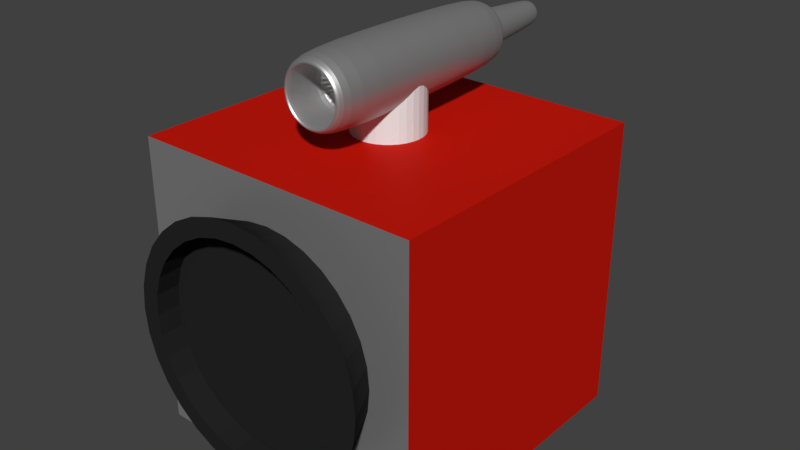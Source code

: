 # Source: Boxship.blend  (saved by Blender 2.79.0; exported with 4.5.12 LTS)
import bpy
from mathutils import Matrix  # noqa: F401  (used for matrix-valued properties, if any)

bpy.ops.wm.read_factory_settings(use_empty=True)
scene = bpy.context.scene
scene.name = 'Scene'

# ---- collections
col_collection_1 = bpy.data.collections.new('Collection 1'); scene.collection.children.link(col_collection_1)

# ---- materials (node trees are filled in below, after node groups)
mat_engine = bpy.data.materials.new('Engine')
mat_engine.alpha_threshold = 0.0
mat_engine.roughness = 0.5
mat_base = bpy.data.materials.new('Base')
mat_base.alpha_threshold = 0.0
mat_base.roughness = 0.5
mat_base.line_color = (0.0, 0.0, 0.0, 1.0)
mat_top = bpy.data.materials.new('Top')
mat_top.alpha_threshold = 0.0
mat_top.roughness = 0.5
mat_top.line_color = (0.0, 0.0, 0.0, 1.0)
mat_inner = bpy.data.materials.new('Inner')
mat_inner.alpha_threshold = 0.0
mat_inner.roughness = 0.5
mat_inner.line_color = (0.0, 0.0, 0.0, 1.0)

# ---- material node trees
mat_engine.use_nodes = True; mat_engine.node_tree.nodes.clear()
_N = mat_engine.node_tree.nodes; _L = mat_engine.node_tree.links
n0 = _N.new('ShaderNodeOutputMaterial'); n0.name = 'Material Output'; n0.location = (331, 424)
n1 = _N.new('ShaderNodeBsdfDiffuse'); n1.name = 'Diffuse BSDF'; n1.location = (42, 511)
n1.inputs[0].default_value = (0.01841, 0.01841, 0.01841, 1.0)
_L.new(n1.outputs[0], n0.inputs[0])
n0.is_active_output = True
mat_base.use_nodes = True; mat_base.node_tree.nodes.clear()
_N = mat_base.node_tree.nodes; _L = mat_base.node_tree.links
n0 = _N.new('ShaderNodeBsdfDiffuse'); n0.name = 'Diffuse BSDF'; n0.location = (28, 545)
n0.inputs[0].default_value = (0.2714, 0.2714, 0.2714, 1.0)
n1 = _N.new('ShaderNodeBsdfAnisotropic'); n1.name = 'Glossy BSDF'; n1.location = (33, 359)
n1.distribution = 'GGX'
n1.inputs[1].default_value = 0.4472
n2 = _N.new('ShaderNodeOutputMaterial'); n2.name = 'Material Output'; n2.location = (478, 460)
n3 = _N.new('ShaderNodeMixShader'); n3.name = 'Mix Shader'; n3.location = (258, 483)
_L.new(n0.outputs[0], n3.inputs[1])
_L.new(n3.outputs[0], n2.inputs[0])
_L.new(n1.outputs[0], n3.inputs[2])
n2.is_active_output = True
mat_top.use_nodes = True; mat_top.node_tree.nodes.clear()
_N = mat_top.node_tree.nodes; _L = mat_top.node_tree.links
n0 = _N.new('ShaderNodeBsdfAnisotropic'); n0.name = 'Glossy BSDF'; n0.location = (33, 359)
n0.distribution = 'GGX'
n0.inputs[1].default_value = 0.4472
n1 = _N.new('ShaderNodeOutputMaterial'); n1.name = 'Material Output'; n1.location = (478, 460)
n2 = _N.new('ShaderNodeMixShader'); n2.name = 'Mix Shader'; n2.location = (258, 483)
n2.inputs[0].default_value = 0.02
n3 = _N.new('ShaderNodeBsdfDiffuse'); n3.name = 'Diffuse BSDF'; n3.location = (28, 545)
n3.inputs[0].default_value = (0.5663, 0.007504, 0.001952, 1.0)
_L.new(n3.outputs[0], n2.inputs[1])
_L.new(n2.outputs[0], n1.inputs[0])
_L.new(n0.outputs[0], n2.inputs[2])
n1.is_active_output = True
mat_inner.use_nodes = True; mat_inner.node_tree.nodes.clear()
_N = mat_inner.node_tree.nodes; _L = mat_inner.node_tree.links
n0 = _N.new('ShaderNodeOutputMaterial'); n0.name = 'Material Output'; n0.location = (478, 460)
n1 = _N.new('ShaderNodeBsdfDiffuse'); n1.name = 'Diffuse BSDF'; n1.location = (140, 545)
n1.inputs[0].default_value = (0.0, 0.6996, 0.8501, 1.0)
_L.new(n1.outputs[0], n0.inputs[0])
n0.is_active_output = True

# ---- world
world_world = bpy.data.worlds.new('World'); scene.world = world_world
world_world.color = (0.05088, 0.05088, 0.05088)
world_world.use_sun_shadow = False
world_world.sun_shadow_jitter_overblur = 0.0
world_world.cycles.sampling_method = 'MANUAL'

# ---- meshes
me_circle = bpy.data.meshes.new('Circle')
me_circle.from_pydata([(-4.853e-08, 1.285, -1.04), (-0.2507, 1.26, -1.04), (-0.4918, 1.187, -1.04), (-0.714, 1.069, -1.04), (-0.9087, 0.9087, -1.04), (-1.069, 0.714, -1.04), (-1.187, 0.4918, -1.04), (-1.26, 0.2507, -1.04), (-1.285, 1.577e-08, -1.04), (-1.26, -0.2507, -1.04), (-1.187, -0.4918, -1.04), (-1.069, -0.714, -1.04), (-0.9087, -0.9087, -1.04), (-0.714, -1.069, -1.04), (-0.4918, -1.187, -1.04), (-0.2507, -1.26, -1.04), (3.702e-07, -1.285, -1.04), (0.2507, -1.26, -1.04), (0.4918, -1.187, -1.04), (0.714, -1.069, -1.04), (0.9087, -0.9087, -1.04), (1.069, -0.714, -1.04), (1.187, -0.4918, -1.04), (1.26, -0.2507, -1.04), (1.285, 1.16e-06, -1.04), (1.26, 0.2507, -1.04), (1.187, 0.4918, -1.04), (1.069, 0.714, -1.04), (0.9087, 0.9087, -1.04), (0.714, 1.069, -1.04), (0.4918, 1.187, -1.04), (0.2507, 1.26, -1.04), (-1.243e-07, 1.0, -1.646), (-0.1951, 0.9808, -1.646), (-0.3827, 0.9239, -1.646), (-0.5556, 0.8315, -1.646), (-0.7071, 0.7071, -1.646), (-0.8315, 0.5556, -1.646), (-0.9239, 0.3827, -1.646), (-0.9808, 0.1951, -1.646), (-1.0, 7.55e-08, -1.646), (-0.9808, -0.1951, -1.646), (-0.9239, -0.3827, -1.646), (-0.8315, -0.5556, -1.646), (-0.7071, -0.7071, -1.646), (-0.5556, -0.8315, -1.646), (-0.3827, -0.9239, -1.646), (-0.1951, -0.9808, -1.646), (2.016e-07, -1.0, -1.646), (0.1951, -0.9808, -1.646), (0.3827, -0.9239, -1.646), (0.5556, -0.8315, -1.646), (0.7071, -0.7071, -1.646), (0.8315, -0.5556, -1.646), (0.9239, -0.3827, -1.646), (0.9808, -0.1951, -1.646), (1.0, 9.656e-07, -1.646), (0.9808, 0.1951, -1.646), (0.9239, 0.3827, -1.646), (0.8315, 0.5556, -1.646), (0.7071, 0.7071, -1.646), (0.5556, 0.8315, -1.646), (0.3827, 0.9239, -1.646), (0.1951, 0.9808, -1.646), (-7.628e-08, 1.099, -1.04), (-0.2144, 1.078, -1.04), (-0.4206, 1.015, -1.04), (-0.6106, 0.9138, -1.04), (-0.7771, 0.7771, -1.04), (-0.9138, 0.6106, -1.04), (-1.015, 0.4206, -1.04), (-1.078, 0.2144, -1.04), (-1.099, 5.503e-08, -1.04), (-1.078, -0.2144, -1.04), (-1.015, -0.4206, -1.04), (-0.9138, -0.6106, -1.04), (-0.7771, -0.7771, -1.04), (-0.6106, -0.9138, -1.04), (-0.4206, -1.015, -1.04), (-0.2144, -1.078, -1.04), (2.818e-07, -1.099, -1.04), (0.2144, -1.078, -1.04), (0.4206, -1.015, -1.04), (0.6106, -0.9138, -1.04), (0.7771, -0.7771, -1.04), (0.9138, -0.6106, -1.04), (1.015, -0.4206, -1.04), (1.078, -0.2144, -1.04), (1.099, 1.033e-06, -1.04), (1.078, 0.2144, -1.04), (1.015, 0.4206, -1.04), (0.9138, 0.6106, -1.04), (0.7771, 0.7771, -1.04), (0.6106, 0.9138, -1.04), (0.4206, 1.015, -1.04), (0.2144, 1.078, -1.04), (-7.021e-08, 1.099, -1.286), (-0.2144, 1.078, -1.286), (-0.4206, 1.015, -1.286), (-0.6106, 0.9138, -1.286), (-0.7771, 0.7771, -1.286), (-0.9138, 0.6106, -1.286), (-1.015, 0.4206, -1.286), (-1.078, 0.2144, -1.286), (-1.099, 5.503e-08, -1.286), (-1.078, -0.2144, -1.286), (-1.015, -0.4206, -1.286), (-0.9138, -0.6106, -1.286), (-0.7771, -0.7771, -1.286), (-0.6106, -0.9138, -1.286), (-0.4206, -1.015, -1.286), (-0.2144, -1.078, -1.286), (2.879e-07, -1.099, -1.286), (0.2144, -1.078, -1.286), (0.4206, -1.015, -1.286), (0.6106, -0.9138, -1.286), (0.7771, -0.7771, -1.286), (0.9138, -0.6106, -1.286), (1.015, -0.4206, -1.286), (1.078, -0.2144, -1.286), (1.099, 1.033e-06, -1.286), (1.078, 0.2144, -1.286), (1.015, 0.4206, -1.286), (0.9138, 0.6106, -1.286), (0.7771, 0.7771, -1.286), (0.6106, 0.9138, -1.286), (0.4206, 1.015, -1.286), (0.2144, 1.078, -1.286)], [], [(18, 82, 81, 17), (33, 32, 63, 62, 61, 60, 59, 58, 57, 56, 55, 54, 53, 52, 51, 50, 49, 48, 47, 46, 45, 44, 43, 42, 41, 40, 39, 38, 37, 36, 35, 34), (17, 49, 50, 18), (4, 36, 37, 5), (31, 63, 32, 0), (18, 50, 51, 19), (5, 37, 38, 6), (19, 51, 52, 20), (6, 38, 39, 7), (20, 52, 53, 21), (7, 39, 40, 8), (21, 53, 54, 22), (8, 40, 41, 9), (22, 54, 55, 23), (9, 41, 42, 10), (23, 55, 56, 24), (10, 42, 43, 11), (24, 56, 57, 25), (11, 43, 44, 12), (25, 57, 58, 26), (12, 44, 45, 13), (26, 58, 59, 27), (13, 45, 46, 14), (0, 32, 33, 1), (27, 59, 60, 28), (14, 46, 47, 15), (1, 33, 34, 2), (28, 60, 61, 29), (15, 47, 48, 16), (2, 34, 35, 3), (29, 61, 62, 30), (16, 48, 49, 17), (3, 35, 36, 4), (30, 62, 63, 31), (80, 112, 111, 79), (5, 69, 68, 4), (0, 64, 95, 31), (19, 83, 82, 18), (6, 70, 69, 5), (20, 84, 83, 19), (7, 71, 70, 6), (21, 85, 84, 20), (8, 72, 71, 7), (22, 86, 85, 21), (9, 73, 72, 8), (23, 87, 86, 22), (10, 74, 73, 9), (24, 88, 87, 23), (11, 75, 74, 10), (25, 89, 88, 24), (12, 76, 75, 11), (26, 90, 89, 25), (13, 77, 76, 12), (27, 91, 90, 26), (14, 78, 77, 13), (1, 65, 64, 0), (28, 92, 91, 27), (15, 79, 78, 14), (2, 66, 65, 1), (29, 93, 92, 28), (16, 80, 79, 15), (3, 67, 66, 2), (30, 94, 93, 29), (17, 81, 80, 16), (4, 68, 67, 3), (31, 95, 94, 30), (97, 98, 99, 100, 101, 102, 103, 104, 105, 106, 107, 108, 109, 110, 111, 112, 113, 114, 115, 116, 117, 118, 119, 120, 121, 122, 123, 124, 125, 126, 127, 96), (67, 99, 98, 66), (94, 126, 125, 93), (81, 113, 112, 80), (68, 100, 99, 67), (95, 127, 126, 94), (82, 114, 113, 81), (69, 101, 100, 68), (64, 96, 127, 95), (83, 115, 114, 82), (70, 102, 101, 69), (84, 116, 115, 83), (71, 103, 102, 70), (85, 117, 116, 84), (72, 104, 103, 71), (86, 118, 117, 85), (73, 105, 104, 72), (87, 119, 118, 86), (74, 106, 105, 73), (88, 120, 119, 87), (75, 107, 106, 74), (89, 121, 120, 88), (76, 108, 107, 75), (90, 122, 121, 89), (77, 109, 108, 76), (91, 123, 122, 90), (78, 110, 109, 77), (65, 97, 96, 64), (92, 124, 123, 91), (79, 111, 110, 78), (66, 98, 97, 65), (93, 125, 124, 92)])
_uv = me_circle.uv_layers.new(name='Engine')
_uv.uv.foreach_set('vector', [0.6874, 0.177, 0.6917, 0.2014, 0.7222, 0.1953, 0.7172, 0.171, 0.394, 0.5214, 0.4201, 0.5266, 0.4468, 0.5266, 0.473, 0.5214, 0.4976, 0.5112, 0.5198, 0.4964, 0.5387, 0.4775, 0.5535, 0.4554, 0.5637, 0.4307, 0.5689, 0.4045, 0.5689, 0.3779, 0.5637, 0.3517, 0.5535, 0.327, 0.5387, 0.3049, 0.5198, 0.286, 0.4976, 0.2712, 0.473, 0.2609, 0.4468, 0.2557, 0.4201, 0.2557, 0.394, 0.2609, 0.3693, 0.2712, 0.3471, 0.286, 0.3283, 0.3049, 0.3134, 0.327, 0.3032, 0.3517, 0.298, 0.3779, 0.298, 0.4045, 0.3032, 0.4307, 0.3135, 0.4554, 0.3283, 0.4775, 0.3471, 0.4964, 0.3693, 0.5112, 0.7172, 0.171, 0.6986, 0.08587, 0.6713, 0.09127, 0.6874, 0.177, 0.1442, 0.1317, 0.1747, 0.04819, 0.1484, 0.03787, 0.1148, 0.1206, 0.2927, 0.1734, 0.3101, 0.08692, 0.2826, 0.08083, 0.2627, 0.1668, 0.6874, 0.177, 0.6713, 0.09127, 0.6439, 0.09585, 0.6575, 0.182, 0.1148, 0.1206, 0.1484, 0.03787, 0.1224, 0.02655, 0.08518, 0.1085, 0.6575, 0.182, 0.6439, 0.09585, 0.6163, 0.09963, 0.6274, 0.1862, 0.08518, 0.1085, 0.1224, 0.02655, 0.09677, 0.01402, 0.05476, 0.0953, 0.6274, 0.1862, 0.6163, 0.09963, 0.5886, 0.1026, 0.5971, 0.1896, 0.05476, 0.0953, 0.09677, 0.01402, 0.07249, 0.0001076, 0.02157, 0.08096, 0.5971, 0.1896, 0.5886, 0.1026, 0.5608, 0.1047, 0.5667, 0.192, 0.9812, 0.08268, 0.9341, 0.0001074, 0.909, 0.0135, 0.9495, 0.09502, 0.5667, 0.192, 0.5608, 0.1047, 0.533, 0.106, 0.5363, 0.1935, 0.9495, 0.09502, 0.909, 0.0135, 0.8835, 0.02562, 0.9202, 0.1068, 0.5363, 0.1935, 0.533, 0.106, 0.505, 0.1065, 0.5058, 0.1942, 0.9202, 0.1068, 0.8835, 0.02562, 0.8578, 0.03672, 0.8914, 0.1181, 0.5058, 0.1942, 0.505, 0.1065, 0.4771, 0.1062, 0.4752, 0.1939, 0.8914, 0.1181, 0.8578, 0.03672, 0.8319, 0.04694, 0.8628, 0.1288, 0.4752, 0.1939, 0.4771, 0.1062, 0.4491, 0.1051, 0.4447, 0.1927, 0.8628, 0.1288, 0.8319, 0.04694, 0.8057, 0.05633, 0.8341, 0.1388, 0.4447, 0.1927, 0.4491, 0.1051, 0.4212, 0.1031, 0.4142, 0.1907, 0.8341, 0.1388, 0.8057, 0.05633, 0.7792, 0.06491, 0.8052, 0.1481, 0.2627, 0.1668, 0.2826, 0.08083, 0.2553, 0.07391, 0.2328, 0.1594, 0.4142, 0.1907, 0.4212, 0.1031, 0.3933, 0.1003, 0.3837, 0.1877, 0.8052, 0.1481, 0.7792, 0.06491, 0.7526, 0.07269, 0.7761, 0.1566, 0.2328, 0.1594, 0.2553, 0.07391, 0.2282, 0.06618, 0.2031, 0.151, 0.3837, 0.1877, 0.3933, 0.1003, 0.3654, 0.09665, 0.3533, 0.1838, 0.7761, 0.1566, 0.7526, 0.07269, 0.7257, 0.07968, 0.7468, 0.1642, 0.2031, 0.151, 0.2282, 0.06618, 0.2014, 0.05761, 0.1736, 0.1418, 0.3533, 0.1838, 0.3654, 0.09665, 0.3377, 0.09219, 0.3229, 0.179, 0.7468, 0.1642, 0.7257, 0.07968, 0.6986, 0.08587, 0.7172, 0.171, 0.1736, 0.1418, 0.2014, 0.05761, 0.1747, 0.04819, 0.1442, 0.1317, 0.3229, 0.179, 0.3377, 0.09219, 0.3101, 0.08692, 0.2927, 0.1734, 0.7525, 0.1883, 0.7608, 0.2235, 0.7918, 0.2153, 0.7825, 0.1805, 0.1148, 0.1206, 0.1054, 0.1446, 0.1354, 0.1556, 0.1442, 0.1317, 0.2627, 0.1668, 0.2568, 0.1913, 0.2875, 0.198, 0.2927, 0.1734, 0.6575, 0.182, 0.6611, 0.2066, 0.6917, 0.2014, 0.6874, 0.177, 0.08518, 0.1085, 0.07518, 0.1328, 0.1054, 0.1446, 0.1148, 0.1206, 0.6274, 0.1862, 0.6302, 0.211, 0.6611, 0.2066, 0.6575, 0.182, 0.05476, 0.0953, 0.04455, 0.1207, 0.07518, 0.1328, 0.08518, 0.1085, 0.5971, 0.1896, 0.5992, 0.2144, 0.6302, 0.211, 0.6274, 0.1862, 0.02157, 0.08096, 0.01333, 0.1091, 0.04455, 0.1207, 0.05476, 0.0953, 0.5667, 0.192, 0.5682, 0.2169, 0.5992, 0.2144, 0.5971, 0.1896, 0.9495, 0.09502, 0.9583, 0.1185, 0.9874, 0.108, 0.9812, 0.08268, 0.5363, 0.1935, 0.537, 0.2185, 0.5682, 0.2169, 0.5667, 0.192, 0.9202, 0.1068, 0.9291, 0.1301, 0.9583, 0.1185, 0.9495, 0.09502, 0.5058, 0.1942, 0.5057, 0.2191, 0.537, 0.2185, 0.5363, 0.1935, 0.8914, 0.1181, 0.9001, 0.1414, 0.9291, 0.1301, 0.9202, 0.1068, 0.4752, 0.1939, 0.4744, 0.2189, 0.5057, 0.2191, 0.5058, 0.1942, 0.8628, 0.1288, 0.8711, 0.1522, 0.9001, 0.1414, 0.8914, 0.1181, 0.4447, 0.1927, 0.4432, 0.2177, 0.4744, 0.2189, 0.4752, 0.1939, 0.8341, 0.1388, 0.8418, 0.1624, 0.8711, 0.1522, 0.8628, 0.1288, 0.4142, 0.1907, 0.4119, 0.2156, 0.4432, 0.2177, 0.4447, 0.1927, 0.8052, 0.1481, 0.8123, 0.1718, 0.8418, 0.1624, 0.8341, 0.1388, 0.2328, 0.1594, 0.2262, 0.1837, 0.2568, 0.1913, 0.2627, 0.1668, 0.3837, 0.1877, 0.3807, 0.2126, 0.4119, 0.2156, 0.4142, 0.1907, 0.7761, 0.1566, 0.7825, 0.1805, 0.8123, 0.1718, 0.8052, 0.1481, 0.2031, 0.151, 0.1958, 0.1752, 0.2262, 0.1837, 0.2328, 0.1594, 0.3533, 0.1838, 0.3495, 0.2086, 0.3807, 0.2126, 0.3837, 0.1877, 0.7468, 0.1642, 0.7525, 0.1883, 0.7825, 0.1805, 0.7761, 0.1566, 0.1736, 0.1418, 0.1655, 0.1658, 0.1958, 0.1752, 0.2031, 0.151, 0.3229, 0.179, 0.3185, 0.2038, 0.3495, 0.2086, 0.3533, 0.1838, 0.7172, 0.171, 0.7222, 0.1953, 0.7525, 0.1883, 0.7468, 0.1642, 0.1442, 0.1317, 0.1354, 0.1556, 0.1655, 0.1658, 0.1736, 0.1418, 0.2927, 0.1734, 0.2875, 0.198, 0.3185, 0.2038, 0.3229, 0.179, 0.2978, 0.4193, 0.2978, 0.3899, 0.2921, 0.3612, 0.2809, 0.3341, 0.2646, 0.3097, 0.2439, 0.289, 0.2195, 0.2727, 0.1924, 0.2615, 0.1636, 0.2557, 0.1343, 0.2557, 0.1055, 0.2615, 0.07845, 0.2727, 0.05407, 0.289, 0.03334, 0.3097, 0.01705, 0.3341, 0.005828, 0.3612, 0.0001074, 0.3899, 0.0001075, 0.4193, 0.005828, 0.448, 0.01705, 0.4751, 0.03334, 0.4995, 0.05407, 0.5202, 0.07845, 0.5365, 0.1055, 0.5477, 0.1343, 0.5535, 0.1636, 0.5535, 0.1924, 0.5477, 0.2195, 0.5365, 0.2439, 0.5202, 0.2646, 0.4995, 0.2809, 0.4751, 0.2921, 0.448, 0.1655, 0.1658, 0.1539, 0.2008, 0.1851, 0.2104, 0.1958, 0.1752, 0.3185, 0.2038, 0.312, 0.2398, 0.3441, 0.2448, 0.3495, 0.2086, 0.7222, 0.1953, 0.7296, 0.2307, 0.7608, 0.2235, 0.7525, 0.1883, 0.1354, 0.1556, 0.123, 0.1904, 0.1539, 0.2008, 0.1655, 0.1658, 0.2875, 0.198, 0.28, 0.2338, 0.312, 0.2398, 0.3185, 0.2038, 0.6917, 0.2014, 0.6981, 0.2371, 0.7296, 0.2307, 0.7222, 0.1953, 0.1054, 0.1446, 0.09213, 0.1793, 0.123, 0.1904, 0.1354, 0.1556, 0.2568, 0.1913, 0.2482, 0.2269, 0.28, 0.2338, 0.2875, 0.198, 0.6611, 0.2066, 0.6663, 0.2425, 0.6981, 0.2371, 0.6917, 0.2014, 0.07518, 0.1328, 0.06143, 0.1677, 0.09213, 0.1793, 0.1054, 0.1446, 0.6302, 0.211, 0.6345, 0.247, 0.6663, 0.2425, 0.6611, 0.2066, 0.04455, 0.1207, 0.03075, 0.1559, 0.06143, 0.1677, 0.07518, 0.1328, 0.5992, 0.2144, 0.6024, 0.2505, 0.6345, 0.247, 0.6302, 0.211, 0.01333, 0.1091, 0.0001074, 0.1442, 0.03075, 0.1559, 0.04455, 0.1207, 0.5682, 0.2169, 0.5703, 0.2531, 0.6024, 0.2505, 0.5992, 0.2144, 0.9583, 0.1185, 0.9707, 0.1523, 0.9999, 0.1413, 0.9874, 0.108, 0.537, 0.2185, 0.538, 0.2548, 0.5703, 0.2531, 0.5682, 0.2169, 0.9291, 0.1301, 0.9418, 0.1635, 0.9707, 0.1523, 0.9583, 0.1185, 0.5057, 0.2191, 0.5057, 0.2555, 0.538, 0.2548, 0.537, 0.2185, 0.9001, 0.1414, 0.9125, 0.1749, 0.9418, 0.1635, 0.9291, 0.1301, 0.4744, 0.2189, 0.4733, 0.2553, 0.5057, 0.2555, 0.5057, 0.2191, 0.8711, 0.1522, 0.8829, 0.186, 0.9125, 0.1749, 0.9001, 0.1414, 0.4432, 0.2177, 0.441, 0.2541, 0.4733, 0.2553, 0.4744, 0.2189, 0.8418, 0.1624, 0.8529, 0.1965, 0.8829, 0.186, 0.8711, 0.1522, 0.4119, 0.2156, 0.4086, 0.252, 0.441, 0.2541, 0.4432, 0.2177, 0.8123, 0.1718, 0.8226, 0.2063, 0.8529, 0.1965, 0.8418, 0.1624, 0.2262, 0.1837, 0.2166, 0.2191, 0.2482, 0.2269, 0.2568, 0.1913, 0.3807, 0.2126, 0.3763, 0.2488, 0.4086, 0.252, 0.4119, 0.2156, 0.7825, 0.1805, 0.7918, 0.2153, 0.8226, 0.2063, 0.8123, 0.1718, 0.1958, 0.1752, 0.1851, 0.2104, 0.2166, 0.2191, 0.2262, 0.1837, 0.3495, 0.2086, 0.3441, 0.2448, 0.3763, 0.2488, 0.3807, 0.2126])
me_circle.materials.append(mat_engine)
me_circle.use_remesh_preserve_volume = False
me_circle.use_remesh_preserve_attributes = False
me_circle.use_mirror_vertex_groups = False
me_circle.update()
me_cylinder_001 = bpy.data.meshes.new('Cylinder.001')
me_cylinder_001.from_pydata([(-8.504e-08, 1.0, -2.126), (1.863e-07, 0.88, 3.323), (0.1951, 0.9808, -2.126), (0.1717, 0.8631, 3.323), (0.3827, 0.9239, -2.126), (0.3368, 0.8131, 3.323), (0.5556, 0.8315, -2.126), (0.4889, 0.7317, 3.323), (0.7071, 0.7071, -2.126), (0.6223, 0.6223, 3.323), (0.8315, 0.5556, -2.126), (0.7317, 0.4889, 3.323), (0.9239, 0.3827, -2.126), (0.8131, 0.3368, 3.323), (0.9808, 0.1951, -2.126), (0.8631, 0.1717, 3.323), (1.0, 7.55e-08, -2.126), (0.88, 1.006e-07, 3.323), (0.9808, -0.1951, -2.126), (0.8631, -0.1717, 3.323), (0.9239, -0.3827, -2.126), (0.8131, -0.3368, 3.323), (0.8315, -0.5556, -2.126), (0.7317, -0.4889, 3.323), (0.7071, -0.7071, -2.126), (0.6223, -0.6223, 3.323), (0.5556, -0.8315, -2.126), (0.4889, -0.7317, 3.323), (0.3827, -0.9239, -2.126), (0.3368, -0.8131, 3.323), (0.1951, -0.9808, -2.126), (0.1717, -0.8631, 3.323), (-4.109e-07, -1.0, -2.126), (-1.005e-07, -0.88, 3.323), (-0.1951, -0.9808, -2.126), (-0.1717, -0.8631, 3.323), (-0.3827, -0.9239, -2.126), (-0.3368, -0.8131, 3.323), (-0.5556, -0.8315, -2.126), (-0.4889, -0.7317, 3.323), (-0.7071, -0.7071, -2.126), (-0.6223, -0.6223, 3.323), (-0.8315, -0.5556, -2.126), (-0.7317, -0.4889, 3.323), (-0.9239, -0.3827, -2.126), (-0.8131, -0.3368, 3.323), (-0.9808, -0.1951, -2.126), (-0.8631, -0.1717, 3.323), (-1.0, 9.656e-07, -2.126), (-0.88, 8.84e-07, 3.323), (-0.9808, 0.1951, -2.126), (-0.8631, 0.1717, 3.323), (-0.9239, 0.3827, -2.126), (-0.8131, 0.3368, 3.323), (-0.8315, 0.5556, -2.126), (-0.7317, 0.4889, 3.323), (-0.7071, 0.7071, -2.126), (-0.6223, 0.6223, 3.323), (-0.5556, 0.8315, -2.126), (-0.4889, 0.7317, 3.323), (-0.3827, 0.9239, -2.126), (-0.3368, 0.8131, 3.323), (-0.1951, 0.9808, -2.126), (-0.1717, 0.8631, 3.323), (-9.707e-08, 0.7811, -2.569), (0.1524, 0.7661, -2.569), (0.2989, 0.7217, -2.569), (0.434, 0.6495, -2.569), (0.5523, 0.5523, -2.569), (0.6495, 0.434, -2.569), (0.7217, 0.2989, -2.569), (0.7661, 0.1524, -2.569), (0.7811, 1.213e-07, -2.569), (0.7661, -0.1524, -2.569), (0.7217, -0.2989, -2.569), (0.6495, -0.434, -2.569), (0.5523, -0.5523, -2.569), (0.434, -0.6495, -2.569), (0.2989, -0.7217, -2.569), (0.1524, -0.7661, -2.569), (-3.516e-07, -0.7811, -2.569), (-0.1524, -0.7661, -2.569), (-0.2989, -0.7217, -2.569), (-0.434, -0.6495, -2.569), (-0.5523, -0.5523, -2.569), (-0.6495, -0.434, -2.569), (-0.7217, -0.2989, -2.569), (-0.7661, -0.1524, -2.569), (-0.7811, 8.166e-07, -2.569), (-0.7661, 0.1524, -2.569), (-0.7217, 0.2989, -2.569), (-0.6495, 0.434, -2.569), (-0.5523, 0.5524, -2.569), (-0.434, 0.6495, -2.569), (-0.2989, 0.7217, -2.569), (-0.1524, 0.7661, -2.569), (-9.32e-08, 0.6617, -2.569), (0.1291, 0.649, -2.569), (0.2532, 0.6114, -2.569), (0.3676, 0.5502, -2.569), (0.4679, 0.4679, -2.569), (0.5502, 0.3676, -2.569), (0.6114, 0.2532, -2.569), (0.649, 0.1291, -2.569), (0.6617, 1.472e-07, -2.569), (0.649, -0.1291, -2.569), (0.6114, -0.2532, -2.569), (0.5502, -0.3676, -2.569), (0.4679, -0.4679, -2.569), (0.3676, -0.5502, -2.569), (0.2532, -0.6114, -2.569), (0.1291, -0.649, -2.569), (-3.088e-07, -0.6617, -2.569), (-0.1291, -0.649, -2.569), (-0.2532, -0.6114, -2.569), (-0.3676, -0.5502, -2.569), (-0.4679, -0.4679, -2.569), (-0.5502, -0.3676, -2.569), (-0.6114, -0.2532, -2.569), (-0.649, -0.1291, -2.569), (-0.6617, 7.362e-07, -2.569), (-0.649, 0.1291, -2.569), (-0.6114, 0.2532, -2.569), (-0.5502, 0.3676, -2.569), (-0.4679, 0.4679, -2.569), (-0.3676, 0.5502, -2.569), (-0.2532, 0.6114, -2.569), (-0.1291, 0.649, -2.569), (-3.567e-08, 0.6617, -1.807), (0.1291, 0.649, -1.807), (0.2532, 0.6114, -1.807), (0.3676, 0.5502, -1.807), (0.4679, 0.4679, -1.807), (0.5502, 0.3676, -1.807), (0.6114, 0.2532, -1.807), (0.649, 0.1291, -1.807), (0.6617, 1.472e-07, -1.807), (0.649, -0.1291, -1.807), (0.6114, -0.2532, -1.807), (0.5502, -0.3676, -1.807), (0.4679, -0.4679, -1.807), (0.3676, -0.5502, -1.807), (0.2532, -0.6114, -1.807), (0.1291, -0.649, -1.807), (-2.513e-07, -0.6617, -1.807), (-0.1291, -0.649, -1.807), (-0.2532, -0.6114, -1.807), (-0.3676, -0.5502, -1.807), (-0.4679, -0.4679, -1.807), (-0.5502, -0.3676, -1.807), (-0.6114, -0.2532, -1.807), (-0.649, -0.1291, -1.807), (-0.6617, 7.362e-07, -1.807), (-0.649, 0.1291, -1.807), (-0.6114, 0.2532, -1.807), (-0.5502, 0.3676, -1.807), (-0.4679, 0.4679, -1.807), (-0.3676, 0.5502, -1.807), (-0.2532, 0.6114, -1.807), (-0.1291, 0.649, -1.807), (5.172e-09, 0.5092, -1.37), (0.09935, 0.4995, -1.37), (0.1949, 0.4705, -1.37), (0.2829, 0.4234, -1.37), (0.3601, 0.3601, -1.37), (0.4234, 0.2829, -1.37), (0.4705, 0.1949, -1.37), (0.4995, 0.09935, -1.37), (0.5092, 1.815e-07, -1.37), (0.4995, -0.09935, -1.37), (0.4705, -0.1949, -1.37), (0.4234, -0.2829, -1.37), (0.3601, -0.3601, -1.37), (0.2829, -0.4234, -1.37), (0.1949, -0.4705, -1.37), (0.09935, -0.4995, -1.37), (-1.608e-07, -0.5092, -1.37), (-0.09935, -0.4995, -1.37), (-0.1949, -0.4705, -1.37), (-0.2829, -0.4234, -1.37), (-0.3601, -0.3601, -1.37), (-0.4234, -0.2829, -1.37), (-0.4705, -0.1949, -1.37), (-0.4995, -0.09935, -1.37), (-0.5092, 6.348e-07, -1.37), (-0.4995, 0.09935, -1.37), (-0.4705, 0.1949, -1.37), (-0.4234, 0.2829, -1.37), (-0.3601, 0.3601, -1.37), (-0.2829, 0.4234, -1.37), (-0.1949, 0.4705, -1.37), (-0.09935, 0.4995, -1.37), (2.122e-07, 0.6652, 3.444), (0.1298, 0.6524, 3.444), (0.2546, 0.6146, 3.444), (0.3696, 0.5531, 3.444), (0.4704, 0.4704, 3.444), (0.5531, 0.3696, 3.444), (0.6146, 0.2546, 3.444), (0.6524, 0.1298, 3.444), (0.6652, 1.459e-07, 3.444), (0.6524, -0.1298, 3.444), (0.6146, -0.2546, 3.444), (0.5531, -0.3696, 3.444), (0.4704, -0.4704, 3.444), (0.3696, -0.5531, 3.444), (0.2546, -0.6146, 3.444), (0.1298, -0.6524, 3.444), (-4.589e-09, -0.6652, 3.444), (-0.1298, -0.6524, 3.444), (-0.2546, -0.6146, 3.444), (-0.3696, -0.5531, 3.444), (-0.4704, -0.4704, 3.444), (-0.5531, -0.3696, 3.444), (-0.6146, -0.2546, 3.444), (-0.6524, -0.1298, 3.444), (-0.6652, 7.38e-07, 3.444), (-0.6524, 0.1298, 3.444), (-0.6146, 0.2546, 3.444), (-0.5531, 0.3696, 3.444), (-0.4704, 0.4704, 3.444), (-0.3696, 0.5531, 3.444), (-0.2546, 0.6146, 3.444), (-0.1298, 0.6524, 3.444), (2.082e-07, 0.4991, 3.254), (0.09738, 0.4895, 3.254), (0.191, 0.4611, 3.254), (0.2773, 0.415, 3.254), (0.3529, 0.3529, 3.254), (0.415, 0.2773, 3.254), (0.4611, 0.191, 3.254), (0.4895, 0.09738, 3.254), (0.4991, 1.811e-07, 3.254), (0.4895, -0.09738, 3.254), (0.4611, -0.191, 3.254), (0.415, -0.2773, 3.254), (0.3529, -0.3529, 3.254), (0.2773, -0.415, 3.254), (0.191, -0.4611, 3.254), (0.09738, -0.4895, 3.254), (4.553e-08, -0.4991, 3.254), (-0.09738, -0.4895, 3.254), (-0.191, -0.4611, 3.254), (-0.2773, -0.415, 3.254), (-0.3529, -0.3529, 3.254), (-0.415, -0.2773, 3.254), (-0.4611, -0.191, 3.254), (-0.4895, -0.09738, 3.254), (-0.4991, 6.253e-07, 3.254), (-0.4895, 0.09738, 3.254), (-0.4611, 0.191, 3.254), (-0.415, 0.2773, 3.254), (-0.3529, 0.3529, 3.254), (-0.2773, 0.415, 3.254), (-0.191, 0.4611, 3.254), (-0.09738, 0.4895, 3.254), (2.082e-07, 0.4991, 3.254), (0.09738, 0.4895, 3.254), (0.191, 0.4611, 3.254), (0.2773, 0.415, 3.254), (0.3529, 0.3529, 3.254), (0.415, 0.2773, 3.254), (0.4611, 0.191, 3.254), (0.4895, 0.09738, 3.254), (0.4991, 1.811e-07, 3.254), (0.4895, -0.09738, 3.254), (0.4611, -0.191, 3.254), (0.415, -0.2773, 3.254), (0.3529, -0.3529, 3.254), (0.2773, -0.415, 3.254), (0.191, -0.4611, 3.254), (0.09738, -0.4895, 3.254), (4.553e-08, -0.4991, 3.254), (-0.09738, -0.4895, 3.254), (-0.191, -0.4611, 3.254), (-0.2773, -0.415, 3.254), (-0.3529, -0.3529, 3.254), (-0.415, -0.2773, 3.254), (-0.4611, -0.191, 3.254), (-0.4895, -0.09738, 3.254), (-0.4991, 6.253e-07, 3.254), (-0.4895, 0.09738, 3.254), (-0.4611, 0.191, 3.254), (-0.415, 0.2773, 3.254), (-0.3529, 0.3529, 3.254), (-0.2773, 0.415, 3.254), (-0.191, 0.4611, 3.254), (-0.09738, 0.4895, 3.254), (2.402e-06, 0.3339, 5.535), (0.06514, 0.3275, 5.535), (0.1278, 0.3085, 5.535), (0.1855, 0.2776, 5.535), (0.2361, 0.2361, 5.535), (0.2776, 0.1855, 5.535), (0.3085, 0.1278, 5.535), (0.3275, 0.06514, 5.535), (0.3339, 2.207e-07, 5.535), (0.3275, -0.06514, 5.535), (0.3085, -0.1278, 5.535), (0.2776, -0.1855, 5.535), (0.2361, -0.2361, 5.535), (0.1855, -0.2776, 5.535), (0.1278, -0.3085, 5.535), (0.06514, -0.3275, 5.535), (2.293e-06, -0.3339, 5.535), (-0.06514, -0.3275, 5.535), (-0.1278, -0.3085, 5.535), (-0.1855, -0.2776, 5.535), (-0.2361, -0.2361, 5.535), (-0.2776, -0.1855, 5.535), (-0.3085, -0.1278, 5.535), (-0.3275, -0.06514, 5.535), (-0.3339, 5.179e-07, 5.535), (-0.3275, 0.06514, 5.535), (-0.3085, 0.1278, 5.535), (-0.2776, 0.1855, 5.535), (-0.2361, 0.2361, 5.535), (-0.1855, 0.2776, 5.535), (-0.1278, 0.3085, 5.535), (-0.06514, 0.3275, 5.535), (2.413e-06, 0.2476, 5.535), (0.04831, 0.2429, 5.535), (0.09476, 0.2288, 5.535), (0.1376, 0.2059, 5.535), (0.1751, 0.1751, 5.535), (0.2059, 0.1376, 5.535), (0.2288, 0.09476, 5.535), (0.2429, 0.04831, 5.535), (0.2476, 2.424e-07, 5.535), (0.2429, -0.04831, 5.535), (0.2288, -0.09476, 5.535), (0.2059, -0.1376, 5.535), (0.1751, -0.1751, 5.535), (0.1376, -0.2059, 5.535), (0.09476, -0.2288, 5.535), (0.04831, -0.2429, 5.535), (2.332e-06, -0.2476, 5.535), (-0.04831, -0.2429, 5.535), (-0.09476, -0.2288, 5.535), (-0.1376, -0.2059, 5.535), (-0.1751, -0.1751, 5.535), (-0.2059, -0.1376, 5.535), (-0.2288, -0.09476, 5.535), (-0.2429, -0.04831, 5.535), (-0.2476, 4.628e-07, 5.535), (-0.2429, 0.04831, 5.535), (-0.2288, 0.09476, 5.535), (-0.2059, 0.1376, 5.535), (-0.1751, 0.1751, 5.535), (-0.1376, 0.2059, 5.535), (-0.09476, 0.2288, 5.535), (-0.04831, 0.2429, 5.535), (2.351e-06, 0.2476, 4.707), (0.04831, 0.2429, 4.707), (0.09476, 0.2288, 4.707), (0.1376, 0.2059, 4.707), (0.1751, 0.1751, 4.707), (0.2059, 0.1376, 4.707), (0.2288, 0.09476, 4.707), (0.2429, 0.04831, 4.707), (0.2476, 2.424e-07, 4.707), (0.2429, -0.04831, 4.707), (0.2288, -0.09476, 4.707), (0.2059, -0.1376, 4.707), (0.1751, -0.1751, 4.707), (0.1376, -0.2059, 4.707), (0.09476, -0.2288, 4.707), (0.04831, -0.2429, 4.707), (2.27e-06, -0.2476, 4.707), (-0.04831, -0.2429, 4.707), (-0.09476, -0.2288, 4.707), (-0.1376, -0.2059, 4.707), (-0.1751, -0.1751, 4.707), (-0.2059, -0.1376, 4.707), (-0.2288, -0.09476, 4.707), (-0.2429, -0.04831, 4.707), (-0.2476, 4.628e-07, 4.707), (-0.2429, 0.04831, 4.707), (-0.2288, 0.09476, 4.707), (-0.2059, 0.1376, 4.707), (-0.1751, 0.1751, 4.707), (-0.1376, 0.2059, 4.707), (-0.09476, 0.2288, 4.707), (-0.04831, 0.2429, 4.707)], [], [(0, 1, 3, 2), (2, 3, 5, 4), (4, 5, 7, 6), (6, 7, 9, 8), (8, 9, 11, 10), (10, 11, 13, 12), (12, 13, 15, 14), (14, 15, 17, 16), (16, 17, 19, 18), (18, 19, 21, 20), (20, 21, 23, 22), (22, 23, 25, 24), (24, 25, 27, 26), (26, 27, 29, 28), (28, 29, 31, 30), (30, 31, 33, 32), (32, 33, 35, 34), (34, 35, 37, 36), (36, 37, 39, 38), (38, 39, 41, 40), (40, 41, 43, 42), (42, 43, 45, 44), (44, 45, 47, 46), (46, 47, 49, 48), (48, 49, 51, 50), (50, 51, 53, 52), (52, 53, 55, 54), (54, 55, 57, 56), (56, 57, 59, 58), (58, 59, 61, 60), (19, 17, 200, 201), (60, 61, 63, 62), (62, 63, 1, 0), (8, 10, 69, 68), (74, 75, 107, 106), (26, 28, 78, 77), (44, 46, 87, 86), (0, 2, 65, 64), (62, 0, 64, 95), (18, 20, 74, 73), (36, 38, 83, 82), (54, 56, 92, 91), (10, 12, 70, 69), (28, 30, 79, 78), (46, 48, 88, 87), (2, 4, 66, 65), (20, 22, 75, 74), (38, 40, 84, 83), (56, 58, 93, 92), (12, 14, 71, 70), (30, 32, 80, 79), (48, 50, 89, 88), (4, 6, 67, 66), (22, 24, 76, 75), (40, 42, 85, 84), (58, 60, 94, 93), (14, 16, 72, 71), (32, 34, 81, 80), (50, 52, 90, 89), (6, 8, 68, 67), (24, 26, 77, 76), (42, 44, 86, 85), (60, 62, 95, 94), (16, 18, 73, 72), (34, 36, 82, 81), (52, 54, 91, 90), (109, 110, 142, 141), (88, 89, 121, 120), (75, 76, 108, 107), (89, 90, 122, 121), (76, 77, 109, 108), (90, 91, 123, 122), (77, 78, 110, 109), (64, 65, 97, 96), (91, 92, 124, 123), (78, 79, 111, 110), (65, 66, 98, 97), (92, 93, 125, 124), (79, 80, 112, 111), (66, 67, 99, 98), (93, 94, 126, 125), (80, 81, 113, 112), (67, 68, 100, 99), (94, 95, 127, 126), (81, 82, 114, 113), (68, 69, 101, 100), (95, 64, 96, 127), (82, 83, 115, 114), (69, 70, 102, 101), (83, 84, 116, 115), (70, 71, 103, 102), (84, 85, 117, 116), (71, 72, 104, 103), (85, 86, 118, 117), (72, 73, 105, 104), (86, 87, 119, 118), (73, 74, 106, 105), (87, 88, 120, 119), (144, 145, 177, 176), (96, 97, 129, 128), (123, 124, 156, 155), (110, 111, 143, 142), (97, 98, 130, 129), (124, 125, 157, 156), (111, 112, 144, 143), (98, 99, 131, 130), (125, 126, 158, 157), (112, 113, 145, 144), (99, 100, 132, 131), (126, 127, 159, 158), (113, 114, 146, 145), (100, 101, 133, 132), (127, 96, 128, 159), (114, 115, 147, 146), (101, 102, 134, 133), (115, 116, 148, 147), (102, 103, 135, 134), (116, 117, 149, 148), (103, 104, 136, 135), (117, 118, 150, 149), (104, 105, 137, 136), (118, 119, 151, 150), (105, 106, 138, 137), (119, 120, 152, 151), (106, 107, 139, 138), (120, 121, 153, 152), (107, 108, 140, 139), (121, 122, 154, 153), (108, 109, 141, 140), (122, 123, 155, 154), (160, 161, 162, 163, 164, 165, 166, 167, 168, 169, 170, 171, 172, 173, 174, 175, 176, 177, 178, 179, 180, 181, 182, 183, 184, 185, 186, 187, 188, 189, 190, 191), (131, 132, 164, 163), (158, 159, 191, 190), (145, 146, 178, 177), (132, 133, 165, 164), (159, 128, 160, 191), (146, 147, 179, 178), (133, 134, 166, 165), (147, 148, 180, 179), (134, 135, 167, 166), (148, 149, 181, 180), (135, 136, 168, 167), (149, 150, 182, 181), (136, 137, 169, 168), (150, 151, 183, 182), (137, 138, 170, 169), (151, 152, 184, 183), (138, 139, 171, 170), (152, 153, 185, 184), (139, 140, 172, 171), (153, 154, 186, 185), (140, 141, 173, 172), (154, 155, 187, 186), (141, 142, 174, 173), (128, 129, 161, 160), (155, 156, 188, 187), (142, 143, 175, 174), (129, 130, 162, 161), (156, 157, 189, 188), (143, 144, 176, 175), (130, 131, 163, 162), (157, 158, 190, 189), (215, 214, 246, 247), (37, 35, 209, 210), (55, 53, 218, 219), (11, 9, 196, 197), (29, 27, 205, 206), (47, 45, 214, 215), (3, 1, 192, 193), (1, 63, 223, 192), (21, 19, 201, 202), (39, 37, 210, 211), (57, 55, 219, 220), (13, 11, 197, 198), (31, 29, 206, 207), (49, 47, 215, 216), (5, 3, 193, 194), (23, 21, 202, 203), (41, 39, 211, 212), (59, 57, 220, 221), (15, 13, 198, 199), (33, 31, 207, 208), (51, 49, 216, 217), (7, 5, 194, 195), (25, 23, 203, 204), (43, 41, 212, 213), (61, 59, 221, 222), (17, 15, 199, 200), (35, 33, 208, 209), (53, 51, 217, 218), (9, 7, 195, 196), (27, 25, 204, 205), (45, 43, 213, 214), (63, 61, 222, 223), (250, 249, 281, 282), (202, 201, 233, 234), (216, 215, 247, 248), (203, 202, 234, 235), (217, 216, 248, 249), (204, 203, 235, 236), (218, 217, 249, 250), (205, 204, 236, 237), (219, 218, 250, 251), (206, 205, 237, 238), (193, 192, 224, 225), (220, 219, 251, 252), (207, 206, 238, 239), (194, 193, 225, 226), (221, 220, 252, 253), (208, 207, 239, 240), (195, 194, 226, 227), (222, 221, 253, 254), (209, 208, 240, 241), (196, 195, 227, 228), (223, 222, 254, 255), (210, 209, 241, 242), (197, 196, 228, 229), (192, 223, 255, 224), (211, 210, 242, 243), (198, 197, 229, 230), (212, 211, 243, 244), (199, 198, 230, 231), (213, 212, 244, 245), (200, 199, 231, 232), (214, 213, 245, 246), (201, 200, 232, 233), (285, 284, 316, 317), (237, 236, 268, 269), (251, 250, 282, 283), (238, 237, 269, 270), (225, 224, 256, 257), (252, 251, 283, 284), (239, 238, 270, 271), (226, 225, 257, 258), (253, 252, 284, 285), (240, 239, 271, 272), (227, 226, 258, 259), (254, 253, 285, 286), (241, 240, 272, 273), (228, 227, 259, 260), (255, 254, 286, 287), (242, 241, 273, 274), (229, 228, 260, 261), (224, 255, 287, 256), (243, 242, 274, 275), (230, 229, 261, 262), (244, 243, 275, 276), (231, 230, 262, 263), (245, 244, 276, 277), (232, 231, 263, 264), (246, 245, 277, 278), (233, 232, 264, 265), (247, 246, 278, 279), (234, 233, 265, 266), (248, 247, 279, 280), (235, 234, 266, 267), (249, 248, 280, 281), (236, 235, 267, 268), (288, 319, 351, 320), (272, 271, 303, 304), (259, 258, 290, 291), (286, 285, 317, 318), (273, 272, 304, 305), (260, 259, 291, 292), (287, 286, 318, 319), (274, 273, 305, 306), (261, 260, 292, 293), (256, 287, 319, 288), (275, 274, 306, 307), (262, 261, 293, 294), (276, 275, 307, 308), (263, 262, 294, 295), (277, 276, 308, 309), (264, 263, 295, 296), (278, 277, 309, 310), (265, 264, 296, 297), (279, 278, 310, 311), (266, 265, 297, 298), (280, 279, 311, 312), (267, 266, 298, 299), (281, 280, 312, 313), (268, 267, 299, 300), (282, 281, 313, 314), (269, 268, 300, 301), (283, 282, 314, 315), (270, 269, 301, 302), (257, 256, 288, 289), (284, 283, 315, 316), (271, 270, 302, 303), (258, 257, 289, 290), (342, 341, 373, 374), (307, 306, 338, 339), (294, 293, 325, 326), (308, 307, 339, 340), (295, 294, 326, 327), (309, 308, 340, 341), (296, 295, 327, 328), (310, 309, 341, 342), (297, 296, 328, 329), (311, 310, 342, 343), (298, 297, 329, 330), (312, 311, 343, 344), (299, 298, 330, 331), (313, 312, 344, 345), (300, 299, 331, 332), (314, 313, 345, 346), (301, 300, 332, 333), (315, 314, 346, 347), (302, 301, 333, 334), (289, 288, 320, 321), (316, 315, 347, 348), (303, 302, 334, 335), (290, 289, 321, 322), (317, 316, 348, 349), (304, 303, 335, 336), (291, 290, 322, 323), (318, 317, 349, 350), (305, 304, 336, 337), (292, 291, 323, 324), (319, 318, 350, 351), (306, 305, 337, 338), (293, 292, 324, 325), (353, 352, 383, 382, 381, 380, 379, 378, 377, 376, 375, 374, 373, 372, 371, 370, 369, 368, 367, 366, 365, 364, 363, 362, 361, 360, 359, 358, 357, 356, 355, 354), (329, 328, 360, 361), (343, 342, 374, 375), (330, 329, 361, 362), (344, 343, 375, 376), (331, 330, 362, 363), (345, 344, 376, 377), (332, 331, 363, 364), (346, 345, 377, 378), (333, 332, 364, 365), (347, 346, 378, 379), (334, 333, 365, 366), (321, 320, 352, 353), (348, 347, 379, 380), (335, 334, 366, 367), (322, 321, 353, 354), (349, 348, 380, 381), (336, 335, 367, 368), (323, 322, 354, 355), (350, 349, 381, 382), (337, 336, 368, 369), (324, 323, 355, 356), (351, 350, 382, 383), (338, 337, 369, 370), (325, 324, 356, 357), (320, 351, 383, 352), (339, 338, 370, 371), (326, 325, 357, 358), (340, 339, 371, 372), (327, 326, 358, 359), (341, 340, 372, 373), (328, 327, 359, 360)])
_uv = me_cylinder_001.uv_layers.new(name='UVMap')
_uv.uv.foreach_set('vector', [0.4875, 0.2854, 0.4584, 0.841, 0.4409, 0.8397, 0.4673, 0.2859, 0.4673, 0.2859, 0.4409, 0.8397, 0.4234, 0.8385, 0.4472, 0.2863, 0.4472, 0.2863, 0.4234, 0.8385, 0.4059, 0.8376, 0.4274, 0.2866, 0.4274, 0.2866, 0.4059, 0.8376, 0.3884, 0.8368, 0.4076, 0.2867, 0.4076, 0.2867, 0.3884, 0.8368, 0.3708, 0.8361, 0.388, 0.2868, 0.388, 0.2868, 0.3708, 0.8361, 0.3532, 0.8356, 0.3685, 0.2867, 0.3685, 0.2867, 0.3532, 0.8356, 0.3356, 0.8351, 0.349, 0.2865, 0.349, 0.2865, 0.3356, 0.8351, 0.318, 0.8347, 0.3295, 0.2862, 0.3295, 0.2862, 0.318, 0.8347, 0.3004, 0.8345, 0.3101, 0.2858, 0.3101, 0.2858, 0.3004, 0.8345, 0.2827, 0.8343, 0.2907, 0.2853, 0.2907, 0.2853, 0.2827, 0.8343, 0.265, 0.8343, 0.2712, 0.2847, 0.2712, 0.2847, 0.265, 0.8343, 0.2474, 0.8344, 0.2517, 0.2839, 0.2517, 0.2839, 0.2474, 0.8344, 0.2297, 0.8346, 0.2321, 0.2831, 0.2321, 0.2831, 0.2297, 0.8346, 0.212, 0.8349, 0.2125, 0.282, 0.2125, 0.282, 0.212, 0.8349, 0.1943, 0.8355, 0.1926, 0.2809, 0.1926, 0.2809, 0.1943, 0.8355, 0.1766, 0.8362, 0.1727, 0.2796, 0.1727, 0.2796, 0.1766, 0.8362, 0.1588, 0.8372, 0.1525, 0.2781, 0.1525, 0.2781, 0.1588, 0.8372, 0.1409, 0.8386, 0.1321, 0.2765, 0.1321, 0.2765, 0.1409, 0.8386, 0.1228, 0.8402, 0.1113, 0.2746, 0.1113, 0.2746, 0.1228, 0.8402, 0.1045, 0.8423, 0.09026, 0.2725, 0.09026, 0.2725, 0.1045, 0.8423, 0.08592, 0.8449, 0.06873, 0.2702, 0.06873, 0.2702, 0.08592, 0.8449, 0.06688, 0.8481, 0.04664, 0.2674, 0.04664, 0.2674, 0.06688, 0.8481, 0.04721, 0.852, 0.02385, 0.2643, 0.02385, 0.2643, 0.04721, 0.852, 0.02677, 0.8565, 0.000131, 0.2608, 0.6623, 0.2766, 0.6034, 0.868, 0.5836, 0.8619, 0.6388, 0.2781, 0.6388, 0.2781, 0.5836, 0.8619, 0.5648, 0.8569, 0.6156, 0.2796, 0.6156, 0.2796, 0.5648, 0.8569, 0.5465, 0.8529, 0.5931, 0.2809, 0.5931, 0.2809, 0.5465, 0.8529, 0.5286, 0.8496, 0.5712, 0.2821, 0.5712, 0.2821, 0.5286, 0.8496, 0.5109, 0.8468, 0.5498, 0.2832, 0.5498, 0.2832, 0.5109, 0.8468, 0.4933, 0.8445, 0.5287, 0.2841, 0.3004, 0.8345, 0.318, 0.8347, 0.3173, 0.8642, 0.2998, 0.864, 0.5287, 0.2841, 0.4933, 0.8445, 0.4759, 0.8426, 0.5079, 0.2848, 0.5079, 0.2848, 0.4759, 0.8426, 0.4584, 0.841, 0.4875, 0.2854, 0.4076, 0.2867, 0.388, 0.2868, 0.3876, 0.2314, 0.4068, 0.2311, 0.2925, 0.2304, 0.2735, 0.2297, 0.2744, 0.2136, 0.2932, 0.2143, 0.2321, 0.2831, 0.2125, 0.282, 0.2162, 0.2265, 0.2353, 0.2277, 0.04664, 0.2674, 0.02385, 0.2643, 0.0385, 0.2022, 0.05869, 0.2068, 0.4875, 0.2854, 0.4673, 0.2859, 0.4649, 0.2291, 0.4846, 0.2281, 0.5079, 0.2848, 0.4875, 0.2854, 0.4846, 0.2281, 0.5044, 0.2268, 0.3101, 0.2858, 0.2907, 0.2853, 0.2925, 0.2304, 0.3115, 0.2309, 0.1321, 0.2765, 0.1113, 0.2746, 0.1188, 0.2167, 0.1385, 0.2192, 0.5931, 0.2809, 0.5712, 0.2821, 0.565, 0.2213, 0.5856, 0.2188, 0.388, 0.2868, 0.3685, 0.2867, 0.3685, 0.2316, 0.3876, 0.2314, 0.2125, 0.282, 0.1926, 0.2809, 0.1969, 0.225, 0.2162, 0.2265, 0.02385, 0.2643, 0.000131, 0.2608, 0.01833, 0.1963, 0.0385, 0.2022, 0.4673, 0.2859, 0.4472, 0.2863, 0.4454, 0.23, 0.4649, 0.2291, 0.2907, 0.2853, 0.2712, 0.2847, 0.2735, 0.2297, 0.2925, 0.2304, 0.1113, 0.2746, 0.09026, 0.2725, 0.09887, 0.2139, 0.1188, 0.2167, 0.5712, 0.2821, 0.5498, 0.2832, 0.5445, 0.2235, 0.565, 0.2213, 0.3685, 0.2867, 0.349, 0.2865, 0.3495, 0.2315, 0.3685, 0.2316, 0.1926, 0.2809, 0.1727, 0.2796, 0.1776, 0.2233, 0.1969, 0.225, 0.6623, 0.2766, 0.6388, 0.2781, 0.6279, 0.2122, 0.6499, 0.2072, 0.4472, 0.2863, 0.4274, 0.2866, 0.4261, 0.2307, 0.4454, 0.23, 0.2712, 0.2847, 0.2517, 0.2839, 0.2544, 0.2288, 0.2735, 0.2297, 0.09026, 0.2725, 0.06873, 0.2702, 0.07883, 0.2106, 0.09887, 0.2139, 0.5498, 0.2832, 0.5287, 0.2841, 0.5244, 0.2253, 0.5445, 0.2235, 0.349, 0.2865, 0.3295, 0.2862, 0.3305, 0.2313, 0.3495, 0.2315, 0.1727, 0.2796, 0.1525, 0.2781, 0.1581, 0.2214, 0.1776, 0.2233, 0.6388, 0.2781, 0.6156, 0.2796, 0.6065, 0.2158, 0.6279, 0.2122, 0.4274, 0.2866, 0.4076, 0.2867, 0.4068, 0.2311, 0.4261, 0.2307, 0.2517, 0.2839, 0.2321, 0.2831, 0.2353, 0.2277, 0.2544, 0.2288, 0.06873, 0.2702, 0.04664, 0.2674, 0.05869, 0.2068, 0.07883, 0.2106, 0.5287, 0.2841, 0.5079, 0.2848, 0.5044, 0.2268, 0.5244, 0.2253, 0.3295, 0.2862, 0.3101, 0.2858, 0.3115, 0.2309, 0.3305, 0.2313, 0.1525, 0.2781, 0.1321, 0.2765, 0.1385, 0.2192, 0.1581, 0.2214, 0.6156, 0.2796, 0.5931, 0.2809, 0.5856, 0.2188, 0.6065, 0.2158, 0.2366, 0.2116, 0.2176, 0.2103, 0.2278, 0.103, 0.2452, 0.1045, 0.6499, 0.2072, 0.6279, 0.2122, 0.6242, 0.1941, 0.6441, 0.1894, 0.2735, 0.2297, 0.2544, 0.2288, 0.2555, 0.2127, 0.2744, 0.2136, 0.6279, 0.2122, 0.6065, 0.2158, 0.6037, 0.198, 0.6242, 0.1941, 0.2544, 0.2288, 0.2353, 0.2277, 0.2366, 0.2116, 0.2555, 0.2127, 0.6065, 0.2158, 0.5856, 0.2188, 0.5833, 0.2012, 0.6037, 0.198, 0.2353, 0.2277, 0.2162, 0.2265, 0.2176, 0.2103, 0.2366, 0.2116, 0.4846, 0.2281, 0.4649, 0.2291, 0.4643, 0.2126, 0.4837, 0.2114, 0.5856, 0.2188, 0.565, 0.2213, 0.5631, 0.2039, 0.5833, 0.2012, 0.2162, 0.2265, 0.1969, 0.225, 0.1985, 0.2087, 0.2176, 0.2103, 0.4649, 0.2291, 0.4454, 0.23, 0.4449, 0.2135, 0.4643, 0.2126, 0.565, 0.2213, 0.5445, 0.2235, 0.543, 0.2063, 0.5631, 0.2039, 0.1969, 0.225, 0.1776, 0.2233, 0.1794, 0.2069, 0.1985, 0.2087, 0.4454, 0.23, 0.4261, 0.2307, 0.4257, 0.2143, 0.4449, 0.2135, 0.5445, 0.2235, 0.5244, 0.2253, 0.5231, 0.2082, 0.543, 0.2063, 0.1776, 0.2233, 0.1581, 0.2214, 0.1601, 0.2049, 0.1794, 0.2069, 0.4261, 0.2307, 0.4068, 0.2311, 0.4066, 0.2148, 0.4257, 0.2143, 0.5244, 0.2253, 0.5044, 0.2268, 0.5033, 0.2099, 0.5231, 0.2082, 0.1581, 0.2214, 0.1385, 0.2192, 0.1408, 0.2026, 0.1601, 0.2049, 0.4068, 0.2311, 0.3876, 0.2314, 0.3876, 0.2152, 0.4066, 0.2148, 0.5044, 0.2268, 0.4846, 0.2281, 0.4837, 0.2114, 0.5033, 0.2099, 0.1385, 0.2192, 0.1188, 0.2167, 0.1213, 0.2, 0.1408, 0.2026, 0.3876, 0.2314, 0.3685, 0.2316, 0.3687, 0.2154, 0.3876, 0.2152, 0.1188, 0.2167, 0.09887, 0.2139, 0.1017, 0.1971, 0.1213, 0.2, 0.3685, 0.2316, 0.3495, 0.2315, 0.3498, 0.2154, 0.3687, 0.2154, 0.09887, 0.2139, 0.07883, 0.2106, 0.0821, 0.1938, 0.1017, 0.1971, 0.3495, 0.2315, 0.3305, 0.2313, 0.3309, 0.2152, 0.3498, 0.2154, 0.07883, 0.2106, 0.05869, 0.2068, 0.06248, 0.19, 0.0821, 0.1938, 0.3305, 0.2313, 0.3115, 0.2309, 0.3121, 0.2149, 0.3309, 0.2152, 0.05869, 0.2068, 0.0385, 0.2022, 0.04308, 0.1857, 0.06248, 0.19, 0.3115, 0.2309, 0.2925, 0.2304, 0.2932, 0.2143, 0.3121, 0.2149, 0.0385, 0.2022, 0.01833, 0.1963, 0.02439, 0.1806, 0.04308, 0.1857, 0.1931, 0.09895, 0.1758, 0.09643, 0.187, 0.02903, 0.2028, 0.03122, 0.4837, 0.2114, 0.4643, 0.2126, 0.455, 0.1028, 0.4728, 0.1009, 0.5833, 0.2012, 0.5631, 0.2039, 0.5448, 0.08969, 0.5632, 0.08577, 0.2176, 0.2103, 0.1985, 0.2087, 0.2105, 0.1011, 0.2278, 0.103, 0.4643, 0.2126, 0.4449, 0.2135, 0.4373, 0.1044, 0.455, 0.1028, 0.5631, 0.2039, 0.543, 0.2063, 0.5266, 0.09312, 0.5448, 0.08969, 0.1985, 0.2087, 0.1794, 0.2069, 0.1931, 0.09895, 0.2105, 0.1011, 0.4449, 0.2135, 0.4257, 0.2143, 0.4197, 0.1057, 0.4373, 0.1044, 0.543, 0.2063, 0.5231, 0.2082, 0.5085, 0.09611, 0.5266, 0.09312, 0.1794, 0.2069, 0.1601, 0.2049, 0.1758, 0.09643, 0.1931, 0.09895, 0.4257, 0.2143, 0.4066, 0.2148, 0.4021, 0.1067, 0.4197, 0.1057, 0.5231, 0.2082, 0.5033, 0.2099, 0.4906, 0.09869, 0.5085, 0.09611, 0.1601, 0.2049, 0.1408, 0.2026, 0.1584, 0.09353, 0.1758, 0.09643, 0.4066, 0.2148, 0.3876, 0.2152, 0.3846, 0.1074, 0.4021, 0.1067, 0.5033, 0.2099, 0.4837, 0.2114, 0.4728, 0.1009, 0.4906, 0.09869, 0.1408, 0.2026, 0.1213, 0.2, 0.1409, 0.09021, 0.1584, 0.09353, 0.3876, 0.2152, 0.3687, 0.2154, 0.3671, 0.1079, 0.3846, 0.1074, 0.1213, 0.2, 0.1017, 0.1971, 0.1234, 0.08644, 0.1409, 0.09021, 0.3687, 0.2154, 0.3498, 0.2154, 0.3496, 0.1081, 0.3671, 0.1079, 0.1017, 0.1971, 0.0821, 0.1938, 0.1058, 0.08215, 0.1234, 0.08644, 0.3498, 0.2154, 0.3309, 0.2152, 0.3321, 0.1082, 0.3496, 0.1081, 0.0821, 0.1938, 0.06248, 0.19, 0.08791, 0.0773, 0.1058, 0.08215, 0.3309, 0.2152, 0.3121, 0.2149, 0.3147, 0.1079, 0.3321, 0.1082, 0.06248, 0.19, 0.04308, 0.1857, 0.06978, 0.07183, 0.08791, 0.0773, 0.3121, 0.2149, 0.2932, 0.2143, 0.2973, 0.1074, 0.3147, 0.1079, 0.04308, 0.1857, 0.02439, 0.1806, 0.05093, 0.06556, 0.06978, 0.07183, 0.2932, 0.2143, 0.2744, 0.2136, 0.2799, 0.1067, 0.2973, 0.1074, 0.6441, 0.1894, 0.6242, 0.1941, 0.601, 0.0762, 0.6206, 0.07039, 0.2744, 0.2136, 0.2555, 0.2127, 0.2625, 0.1057, 0.2799, 0.1067, 0.6242, 0.1941, 0.6037, 0.198, 0.5819, 0.0813, 0.601, 0.0762, 0.2555, 0.2127, 0.2366, 0.2116, 0.2452, 0.1045, 0.2625, 0.1057, 0.6037, 0.198, 0.5833, 0.2012, 0.5632, 0.08577, 0.5819, 0.0813, 0.7769, 0.4254, 0.7769, 0.4367, 0.7747, 0.4478, 0.7704, 0.4582, 0.7642, 0.4675, 0.7562, 0.4755, 0.7468, 0.4818, 0.7364, 0.4861, 0.7254, 0.4883, 0.7141, 0.4883, 0.703, 0.4861, 0.6926, 0.4818, 0.6833, 0.4755, 0.6753, 0.4675, 0.669, 0.4582, 0.6647, 0.4478, 0.6625, 0.4367, 0.6625, 0.4254, 0.6647, 0.4144, 0.669, 0.404, 0.6753, 0.3946, 0.6833, 0.3866, 0.6926, 0.3804, 0.703, 0.3761, 0.7141, 0.3739, 0.7254, 0.3739, 0.7364, 0.3761, 0.7468, 0.3804, 0.7562, 0.3866, 0.7642, 0.3946, 0.7704, 0.404, 0.7747, 0.4144, 0.4197, 0.1057, 0.4021, 0.1067, 0.3983, 0.03681, 0.4148, 0.03577, 0.5085, 0.09611, 0.4906, 0.09869, 0.4801, 0.02882, 0.4963, 0.02625, 0.1758, 0.09643, 0.1584, 0.09353, 0.1713, 0.02646, 0.187, 0.02903, 0.4021, 0.1067, 0.3846, 0.1074, 0.3819, 0.0376, 0.3983, 0.03681, 0.4906, 0.09869, 0.4728, 0.1009, 0.4639, 0.03103, 0.4801, 0.02882, 0.1584, 0.09353, 0.1409, 0.09021, 0.1558, 0.02349, 0.1713, 0.02646, 0.3846, 0.1074, 0.3671, 0.1079, 0.3654, 0.03816, 0.3819, 0.0376, 0.1409, 0.09021, 0.1234, 0.08644, 0.1404, 0.02004, 0.1558, 0.02349, 0.3671, 0.1079, 0.3496, 0.1081, 0.3489, 0.0385, 0.3654, 0.03816, 0.1234, 0.08644, 0.1058, 0.08215, 0.1253, 0.01607, 0.1404, 0.02004, 0.3496, 0.1081, 0.3321, 0.1082, 0.3325, 0.03862, 0.3489, 0.0385, 0.1058, 0.08215, 0.08791, 0.0773, 0.1103, 0.0115, 0.1253, 0.01607, 0.3321, 0.1082, 0.3147, 0.1079, 0.3161, 0.03853, 0.3325, 0.03862, 0.08791, 0.0773, 0.06978, 0.07183, 0.09559, 0.006221, 0.1103, 0.0115, 0.3147, 0.1079, 0.2973, 0.1074, 0.2997, 0.03822, 0.3161, 0.03853, 0.06978, 0.07183, 0.05093, 0.06556, 0.08125, 0.0001324, 0.09559, 0.006221, 0.2973, 0.1074, 0.2799, 0.1067, 0.2833, 0.03768, 0.2997, 0.03822, 0.6206, 0.07039, 0.601, 0.0762, 0.5756, 0.006131, 0.591, 0.000131, 0.2799, 0.1067, 0.2625, 0.1057, 0.2671, 0.03692, 0.2833, 0.03768, 0.601, 0.0762, 0.5819, 0.0813, 0.56, 0.01135, 0.5756, 0.006131, 0.2625, 0.1057, 0.2452, 0.1045, 0.2509, 0.03591, 0.2671, 0.03692, 0.5819, 0.0813, 0.5632, 0.08577, 0.5443, 0.01588, 0.56, 0.01135, 0.2452, 0.1045, 0.2278, 0.103, 0.2347, 0.03463, 0.2509, 0.03591, 0.4728, 0.1009, 0.455, 0.1028, 0.4475, 0.03291, 0.4639, 0.03103, 0.5632, 0.08577, 0.5448, 0.08969, 0.5284, 0.01983, 0.5443, 0.01588, 0.2278, 0.103, 0.2105, 0.1011, 0.2187, 0.03308, 0.2347, 0.03463, 0.455, 0.1028, 0.4373, 0.1044, 0.4312, 0.03448, 0.4475, 0.03291, 0.5448, 0.08969, 0.5266, 0.09312, 0.5124, 0.02327, 0.5284, 0.01983, 0.2105, 0.1011, 0.1931, 0.09895, 0.2028, 0.03122, 0.2187, 0.03308, 0.4373, 0.1044, 0.4197, 0.1057, 0.4148, 0.03577, 0.4312, 0.03448, 0.5266, 0.09312, 0.5085, 0.09611, 0.4963, 0.02625, 0.5124, 0.02327, 0.05646, 0.884, 0.07405, 0.879, 0.08419, 0.9162, 0.06952, 0.9208, 0.1409, 0.8386, 0.1588, 0.8372, 0.1606, 0.8665, 0.1433, 0.8679, 0.5465, 0.8529, 0.5648, 0.8569, 0.5564, 0.8857, 0.5398, 0.8814, 0.3708, 0.8361, 0.3884, 0.8368, 0.387, 0.866, 0.3696, 0.8655, 0.212, 0.8349, 0.2297, 0.8346, 0.2299, 0.864, 0.2125, 0.8643, 0.04721, 0.852, 0.06688, 0.8481, 0.07405, 0.879, 0.05646, 0.884, 0.4409, 0.8397, 0.4584, 0.841, 0.4558, 0.8697, 0.4387, 0.8685, 0.4584, 0.841, 0.4759, 0.8426, 0.4728, 0.8712, 0.4558, 0.8697, 0.2827, 0.8343, 0.3004, 0.8345, 0.2998, 0.864, 0.2823, 0.8638, 0.1228, 0.8402, 0.1409, 0.8386, 0.1433, 0.8679, 0.1261, 0.8697, 0.5286, 0.8496, 0.5465, 0.8529, 0.5398, 0.8814, 0.5232, 0.878, 0.3532, 0.8356, 0.3708, 0.8361, 0.3696, 0.8655, 0.3522, 0.865, 0.1943, 0.8355, 0.212, 0.8349, 0.2125, 0.8643, 0.1952, 0.8648, 0.02677, 0.8565, 0.04721, 0.852, 0.05646, 0.884, 0.0385, 0.8905, 0.4234, 0.8385, 0.4409, 0.8397, 0.4387, 0.8685, 0.4216, 0.8675, 0.265, 0.8343, 0.2827, 0.8343, 0.2823, 0.8638, 0.2648, 0.8638, 0.1045, 0.8423, 0.1228, 0.8402, 0.1261, 0.8697, 0.1088, 0.8721, 0.5109, 0.8468, 0.5286, 0.8496, 0.5232, 0.878, 0.5064, 0.8752, 0.3356, 0.8351, 0.3532, 0.8356, 0.3522, 0.865, 0.3347, 0.8646, 0.1766, 0.8362, 0.1943, 0.8355, 0.1952, 0.8648, 0.1779, 0.8655, 0.5836, 0.8619, 0.6034, 0.868, 0.5892, 0.8979, 0.573, 0.8911, 0.4059, 0.8376, 0.4234, 0.8385, 0.4216, 0.8675, 0.4043, 0.8667, 0.2474, 0.8344, 0.265, 0.8343, 0.2648, 0.8638, 0.2473, 0.8638, 0.08592, 0.8449, 0.1045, 0.8423, 0.1088, 0.8721, 0.09149, 0.8751, 0.4933, 0.8445, 0.5109, 0.8468, 0.5064, 0.8752, 0.4896, 0.873, 0.318, 0.8347, 0.3356, 0.8351, 0.3347, 0.8646, 0.3173, 0.8642, 0.1588, 0.8372, 0.1766, 0.8362, 0.1779, 0.8655, 0.1606, 0.8665, 0.5648, 0.8569, 0.5836, 0.8619, 0.573, 0.8911, 0.5564, 0.8857, 0.3884, 0.8368, 0.4059, 0.8376, 0.4043, 0.8667, 0.387, 0.866, 0.2297, 0.8346, 0.2474, 0.8344, 0.2473, 0.8638, 0.2299, 0.864, 0.06688, 0.8481, 0.08592, 0.8449, 0.09149, 0.8751, 0.07405, 0.879, 0.4759, 0.8426, 0.4933, 0.8445, 0.4896, 0.873, 0.4728, 0.8712, 0.5452, 0.9203, 0.5592, 0.9249, 0.5591, 0.9251, 0.5452, 0.9206, 0.2823, 0.8638, 0.2998, 0.864, 0.2987, 0.9044, 0.2813, 0.9042, 0.0385, 0.8905, 0.05646, 0.884, 0.06952, 0.9208, 0.0554, 0.9262, 0.2648, 0.8638, 0.2823, 0.8638, 0.2813, 0.9042, 0.264, 0.904, 0.573, 0.8911, 0.5892, 0.8979, 0.5726, 0.9303, 0.5592, 0.9249, 0.2473, 0.8638, 0.2648, 0.8638, 0.264, 0.904, 0.2468, 0.9039, 0.5564, 0.8857, 0.573, 0.8911, 0.5592, 0.9249, 0.5452, 0.9203, 0.2299, 0.864, 0.2473, 0.8638, 0.2468, 0.9039, 0.2297, 0.9039, 0.5398, 0.8814, 0.5564, 0.8857, 0.5452, 0.9203, 0.5308, 0.9167, 0.2125, 0.8643, 0.2299, 0.864, 0.2297, 0.9039, 0.2127, 0.904, 0.4387, 0.8685, 0.4558, 0.8697, 0.4526, 0.9081, 0.436, 0.9074, 0.5232, 0.878, 0.5398, 0.8814, 0.5308, 0.9167, 0.5159, 0.914, 0.1952, 0.8648, 0.2125, 0.8643, 0.2127, 0.904, 0.1959, 0.9042, 0.4216, 0.8675, 0.4387, 0.8685, 0.436, 0.9074, 0.4192, 0.9068, 0.5064, 0.8752, 0.5232, 0.878, 0.5159, 0.914, 0.5006, 0.9118, 0.1779, 0.8655, 0.1952, 0.8648, 0.1959, 0.9042, 0.1792, 0.9046, 0.4043, 0.8667, 0.4216, 0.8675, 0.4192, 0.9068, 0.4023, 0.9063, 0.4896, 0.873, 0.5064, 0.8752, 0.5006, 0.9118, 0.4849, 0.9102, 0.1606, 0.8665, 0.1779, 0.8655, 0.1792, 0.9046, 0.1627, 0.9053, 0.387, 0.866, 0.4043, 0.8667, 0.4023, 0.9063, 0.3852, 0.9059, 0.4728, 0.8712, 0.4896, 0.873, 0.4849, 0.9102, 0.4689, 0.909, 0.1433, 0.8679, 0.1606, 0.8665, 0.1627, 0.9053, 0.1465, 0.9064, 0.3696, 0.8655, 0.387, 0.866, 0.3852, 0.9059, 0.368, 0.9056, 0.4558, 0.8697, 0.4728, 0.8712, 0.4689, 0.909, 0.4526, 0.9081, 0.1261, 0.8697, 0.1433, 0.8679, 0.1465, 0.9064, 0.1304, 0.9079, 0.3522, 0.865, 0.3696, 0.8655, 0.368, 0.9056, 0.3507, 0.9052, 0.1088, 0.8721, 0.1261, 0.8697, 0.1304, 0.9079, 0.1147, 0.9099, 0.3347, 0.8646, 0.3522, 0.865, 0.3507, 0.9052, 0.3334, 0.9049, 0.09149, 0.8751, 0.1088, 0.8721, 0.1147, 0.9099, 0.09928, 0.9127, 0.3173, 0.8642, 0.3347, 0.8646, 0.3334, 0.9049, 0.316, 0.9047, 0.07405, 0.879, 0.09149, 0.8751, 0.09928, 0.9127, 0.08419, 0.9162, 0.2998, 0.864, 0.3173, 0.8642, 0.316, 0.9047, 0.2987, 0.9044, 0.9478, 0.01046, 0.9583, 0.01234, 0.9139, 0.2503, 0.9071, 0.2494, 0.2297, 0.9039, 0.2468, 0.9039, 0.2468, 0.9042, 0.2297, 0.9042, 0.5308, 0.9167, 0.5452, 0.9203, 0.5452, 0.9206, 0.5307, 0.917, 0.2127, 0.904, 0.2297, 0.9039, 0.2297, 0.9042, 0.2127, 0.9043, 0.436, 0.9074, 0.4526, 0.9081, 0.4525, 0.9084, 0.436, 0.9077, 0.5159, 0.914, 0.5308, 0.9167, 0.5307, 0.917, 0.5158, 0.9142, 0.1959, 0.9042, 0.2127, 0.904, 0.2127, 0.9043, 0.1959, 0.9045, 0.4192, 0.9068, 0.436, 0.9074, 0.436, 0.9077, 0.4192, 0.9071, 0.5006, 0.9118, 0.5159, 0.914, 0.5158, 0.9142, 0.5005, 0.9121, 0.1792, 0.9046, 0.1959, 0.9042, 0.1959, 0.9045, 0.1792, 0.9049, 0.4023, 0.9063, 0.4192, 0.9068, 0.4192, 0.9071, 0.4023, 0.9066, 0.4849, 0.9102, 0.5006, 0.9118, 0.5005, 0.9121, 0.4849, 0.9105, 0.1627, 0.9053, 0.1792, 0.9046, 0.1792, 0.9049, 0.1627, 0.9056, 0.3852, 0.9059, 0.4023, 0.9063, 0.4023, 0.9066, 0.3852, 0.9062, 0.4689, 0.909, 0.4849, 0.9102, 0.4849, 0.9105, 0.4689, 0.9093, 0.1465, 0.9064, 0.1627, 0.9053, 0.1627, 0.9056, 0.1465, 0.9067, 0.368, 0.9056, 0.3852, 0.9059, 0.3852, 0.9062, 0.368, 0.9059, 0.4526, 0.9081, 0.4689, 0.909, 0.4689, 0.9093, 0.4525, 0.9084, 0.1304, 0.9079, 0.1465, 0.9064, 0.1465, 0.9067, 0.1305, 0.9082, 0.3507, 0.9052, 0.368, 0.9056, 0.368, 0.9059, 0.3507, 0.9055, 0.1147, 0.9099, 0.1304, 0.9079, 0.1305, 0.9082, 0.1148, 0.9102, 0.3334, 0.9049, 0.3507, 0.9052, 0.3507, 0.9055, 0.3334, 0.9052, 0.09928, 0.9127, 0.1147, 0.9099, 0.1148, 0.9102, 0.09934, 0.9129, 0.316, 0.9047, 0.3334, 0.9049, 0.3334, 0.9052, 0.316, 0.905, 0.08419, 0.9162, 0.09928, 0.9127, 0.09934, 0.9129, 0.08426, 0.9165, 0.2987, 0.9044, 0.316, 0.9047, 0.316, 0.905, 0.2987, 0.9047, 0.06952, 0.9208, 0.08419, 0.9162, 0.08426, 0.9165, 0.0696, 0.921, 0.2813, 0.9042, 0.2987, 0.9044, 0.2987, 0.9047, 0.2813, 0.9045, 0.0554, 0.9262, 0.06952, 0.9208, 0.0696, 0.921, 0.05549, 0.9264, 0.264, 0.904, 0.2813, 0.9042, 0.2813, 0.9045, 0.264, 0.9043, 0.5592, 0.9249, 0.5726, 0.9303, 0.5725, 0.9305, 0.5591, 0.9251, 0.2468, 0.9039, 0.264, 0.904, 0.264, 0.9043, 0.2468, 0.9042, 0.8864, 0.2471, 0.8933, 0.2478, 0.8921, 0.2586, 0.8853, 0.258, 0.7464, 0.004495, 0.757, 0.0034, 0.7811, 0.2464, 0.7741, 0.2469, 0.8845, 0.002484, 0.8951, 0.003422, 0.8725, 0.2461, 0.8655, 0.2456, 0.9373, 0.00874, 0.9478, 0.01046, 0.9071, 0.2494, 0.9002, 0.2485, 0.7358, 0.005748, 0.7464, 0.004495, 0.7741, 0.2469, 0.7672, 0.2475, 0.8739, 0.001702, 0.8845, 0.002484, 0.8655, 0.2456, 0.8585, 0.2453, 0.9268, 0.007175, 0.9373, 0.00874, 0.9002, 0.2485, 0.8933, 0.2478, 0.7252, 0.00716, 0.7358, 0.005748, 0.7672, 0.2475, 0.7603, 0.2482, 0.8633, 0.001076, 0.8739, 0.001702, 0.8585, 0.2453, 0.8515, 0.245, 0.9162, 0.005768, 0.9268, 0.007175, 0.8933, 0.2478, 0.8864, 0.2471, 0.7146, 0.008733, 0.7252, 0.00716, 0.7603, 0.2482, 0.7533, 0.249, 0.8527, 0.000606, 0.8633, 0.001076, 0.8515, 0.245, 0.8444, 0.2448, 0.7041, 0.01047, 0.7146, 0.008733, 0.7533, 0.249, 0.7464, 0.2499, 0.842, 0.0002918, 0.8527, 0.000606, 0.8444, 0.2448, 0.8374, 0.2447, 0.6936, 0.01236, 0.7041, 0.01047, 0.7464, 0.2499, 0.7396, 0.2509, 0.8314, 0.0001334, 0.842, 0.0002918, 0.8374, 0.2447, 0.8303, 0.2446, 0.6831, 0.01442, 0.6936, 0.01236, 0.7396, 0.2509, 0.7327, 0.2521, 0.8208, 0.000131, 0.8314, 0.0001334, 0.8303, 0.2446, 0.8233, 0.2447, 0.6726, 0.01665, 0.6831, 0.01442, 0.7327, 0.2521, 0.7257, 0.2535, 0.8101, 0.0002846, 0.8208, 0.000131, 0.8233, 0.2447, 0.8162, 0.2448, 0.6625, 0.01898, 0.6726, 0.01665, 0.7257, 0.2535, 0.7186, 0.2553, 0.7995, 0.0005943, 0.8101, 0.0002846, 0.8162, 0.2448, 0.8092, 0.2449, 0.9895, 0.01893, 0.9999, 0.02145, 0.9409, 0.256, 0.9342, 0.2541, 0.7888, 0.00106, 0.7995, 0.0005943, 0.8092, 0.2449, 0.8021, 0.2452, 0.9791, 0.01658, 0.9895, 0.01893, 0.9342, 0.2541, 0.9275, 0.2526, 0.7782, 0.001683, 0.7888, 0.00106, 0.8021, 0.2452, 0.7951, 0.2455, 0.9687, 0.01438, 0.9791, 0.01658, 0.9275, 0.2526, 0.9207, 0.2514, 0.7676, 0.002463, 0.7782, 0.001683, 0.7951, 0.2455, 0.7881, 0.2459, 0.9057, 0.004517, 0.9162, 0.005768, 0.8864, 0.2471, 0.8795, 0.2466, 0.9583, 0.01234, 0.9687, 0.01438, 0.9207, 0.2514, 0.9139, 0.2503, 0.757, 0.0034, 0.7676, 0.002463, 0.7881, 0.2459, 0.7811, 0.2464, 0.8951, 0.003422, 0.9057, 0.004517, 0.8795, 0.2466, 0.8725, 0.2461, 0.7346, 0.2625, 0.7411, 0.2615, 0.7487, 0.3723, 0.7425, 0.3727, 0.7533, 0.249, 0.7603, 0.2482, 0.7612, 0.2591, 0.7545, 0.2598, 0.8444, 0.2448, 0.8515, 0.245, 0.8509, 0.256, 0.844, 0.2559, 0.7464, 0.2499, 0.7533, 0.249, 0.7545, 0.2598, 0.7478, 0.2606, 0.8374, 0.2447, 0.8444, 0.2448, 0.844, 0.2559, 0.8371, 0.2557, 0.7396, 0.2509, 0.7464, 0.2499, 0.7478, 0.2606, 0.7411, 0.2615, 0.8303, 0.2446, 0.8374, 0.2447, 0.8371, 0.2557, 0.8301, 0.2557, 0.7327, 0.2521, 0.7396, 0.2509, 0.7411, 0.2615, 0.7346, 0.2625, 0.8233, 0.2447, 0.8303, 0.2446, 0.8301, 0.2557, 0.8232, 0.2557, 0.7257, 0.2535, 0.7327, 0.2521, 0.7346, 0.2625, 0.7282, 0.2637, 0.8162, 0.2448, 0.8233, 0.2447, 0.8232, 0.2557, 0.8163, 0.2558, 0.7186, 0.2553, 0.7257, 0.2535, 0.7282, 0.2637, 0.7221, 0.265, 0.8092, 0.2449, 0.8162, 0.2448, 0.8163, 0.2558, 0.8093, 0.256, 0.9342, 0.2541, 0.9409, 0.256, 0.9375, 0.2648, 0.9316, 0.2636, 0.8021, 0.2452, 0.8092, 0.2449, 0.8093, 0.256, 0.8024, 0.2562, 0.9275, 0.2526, 0.9342, 0.2541, 0.9316, 0.2636, 0.9253, 0.2626, 0.7951, 0.2455, 0.8021, 0.2452, 0.8024, 0.2562, 0.7955, 0.2565, 0.9207, 0.2514, 0.9275, 0.2526, 0.9253, 0.2626, 0.9189, 0.2616, 0.7881, 0.2459, 0.7951, 0.2455, 0.7955, 0.2565, 0.7886, 0.2569, 0.8795, 0.2466, 0.8864, 0.2471, 0.8853, 0.258, 0.8785, 0.2575, 0.9139, 0.2503, 0.9207, 0.2514, 0.9189, 0.2616, 0.9123, 0.2608, 0.7811, 0.2464, 0.7881, 0.2459, 0.7886, 0.2569, 0.7817, 0.2573, 0.8725, 0.2461, 0.8795, 0.2466, 0.8785, 0.2575, 0.8716, 0.257, 0.9071, 0.2494, 0.9139, 0.2503, 0.9123, 0.2608, 0.9056, 0.26, 0.7741, 0.2469, 0.7811, 0.2464, 0.7817, 0.2573, 0.7749, 0.2578, 0.8655, 0.2456, 0.8725, 0.2461, 0.8716, 0.257, 0.8647, 0.2566, 0.9002, 0.2485, 0.9071, 0.2494, 0.9056, 0.26, 0.8989, 0.2593, 0.7672, 0.2475, 0.7741, 0.2469, 0.7749, 0.2578, 0.768, 0.2584, 0.8585, 0.2453, 0.8655, 0.2456, 0.8647, 0.2566, 0.8578, 0.2563, 0.8933, 0.2478, 0.9002, 0.2485, 0.8989, 0.2593, 0.8921, 0.2586, 0.7603, 0.2482, 0.7672, 0.2475, 0.768, 0.2584, 0.7612, 0.2591, 0.8515, 0.245, 0.8585, 0.2453, 0.8578, 0.2563, 0.8509, 0.256, 0.6984, 0.5431, 0.6931, 0.5442, 0.6876, 0.5442, 0.6822, 0.5431, 0.6772, 0.541, 0.6726, 0.538, 0.6687, 0.5341, 0.6657, 0.5295, 0.6636, 0.5245, 0.6625, 0.5191, 0.6625, 0.5136, 0.6636, 0.5082, 0.6657, 0.5032, 0.6687, 0.4986, 0.6726, 0.4948, 0.6772, 0.4917, 0.6822, 0.4896, 0.6876, 0.4885, 0.6931, 0.4885, 0.6984, 0.4896, 0.7035, 0.4917, 0.7081, 0.4948, 0.7119, 0.4986, 0.715, 0.5032, 0.7171, 0.5082, 0.7181, 0.5136, 0.7181, 0.5191, 0.7171, 0.5245, 0.715, 0.5295, 0.7119, 0.5341, 0.7081, 0.538, 0.7035, 0.541, 0.8232, 0.2557, 0.8301, 0.2557, 0.83, 0.3696, 0.8237, 0.3696, 0.7282, 0.2637, 0.7346, 0.2625, 0.7425, 0.3727, 0.7363, 0.3732, 0.8163, 0.2558, 0.8232, 0.2557, 0.8237, 0.3696, 0.8174, 0.3697, 0.7221, 0.265, 0.7282, 0.2637, 0.7363, 0.3732, 0.7301, 0.3736, 0.8093, 0.256, 0.8163, 0.2558, 0.8174, 0.3697, 0.8112, 0.3698, 0.9316, 0.2636, 0.9375, 0.2648, 0.9301, 0.3736, 0.9237, 0.3732, 0.8024, 0.2562, 0.8093, 0.256, 0.8112, 0.3698, 0.8049, 0.3699, 0.9253, 0.2626, 0.9316, 0.2636, 0.9237, 0.3732, 0.9175, 0.3728, 0.7955, 0.2565, 0.8024, 0.2562, 0.8049, 0.3699, 0.7986, 0.37, 0.9189, 0.2616, 0.9253, 0.2626, 0.9175, 0.3728, 0.9113, 0.3724, 0.7886, 0.2569, 0.7955, 0.2565, 0.7986, 0.37, 0.7924, 0.3702, 0.8785, 0.2575, 0.8853, 0.258, 0.8801, 0.3707, 0.8739, 0.3705, 0.9123, 0.2608, 0.9189, 0.2616, 0.9113, 0.3724, 0.9051, 0.372, 0.7817, 0.2573, 0.7886, 0.2569, 0.7924, 0.3702, 0.7861, 0.3704, 0.8716, 0.257, 0.8785, 0.2575, 0.8739, 0.3705, 0.8676, 0.3703, 0.9056, 0.26, 0.9123, 0.2608, 0.9051, 0.372, 0.8988, 0.3716, 0.7749, 0.2578, 0.7817, 0.2573, 0.7861, 0.3704, 0.7799, 0.3707, 0.8647, 0.2566, 0.8716, 0.257, 0.8676, 0.3703, 0.8613, 0.3701, 0.8989, 0.2593, 0.9056, 0.26, 0.8988, 0.3716, 0.8926, 0.3713, 0.768, 0.2584, 0.7749, 0.2578, 0.7799, 0.3707, 0.7736, 0.371, 0.8578, 0.2563, 0.8647, 0.2566, 0.8613, 0.3701, 0.8551, 0.3699, 0.8921, 0.2586, 0.8989, 0.2593, 0.8926, 0.3713, 0.8864, 0.371, 0.7612, 0.2591, 0.768, 0.2584, 0.7736, 0.371, 0.7674, 0.3713, 0.8509, 0.256, 0.8578, 0.2563, 0.8551, 0.3699, 0.8488, 0.3698, 0.8853, 0.258, 0.8921, 0.2586, 0.8864, 0.371, 0.8801, 0.3707, 0.7545, 0.2598, 0.7612, 0.2591, 0.7674, 0.3713, 0.7611, 0.3716, 0.844, 0.2559, 0.8509, 0.256, 0.8488, 0.3698, 0.8425, 0.3697, 0.7478, 0.2606, 0.7545, 0.2598, 0.7611, 0.3716, 0.7549, 0.372, 0.8371, 0.2557, 0.844, 0.2559, 0.8425, 0.3697, 0.8363, 0.3697, 0.7411, 0.2615, 0.7478, 0.2606, 0.7549, 0.372, 0.7487, 0.3723, 0.8301, 0.2557, 0.8371, 0.2557, 0.8363, 0.3697, 0.83, 0.3696])
me_cylinder_001.materials.append(mat_base)
me_cylinder_001.use_remesh_preserve_volume = False
me_cylinder_001.use_remesh_preserve_attributes = False
me_cylinder_001.use_mirror_vertex_groups = False
me_cylinder_001.update()
me_cylinder = bpy.data.meshes.new('Cylinder')
me_cylinder.from_pydata([(0.0, 1.0, -0.9932), (0.0, 1.0, 1.0), (0.1951, 0.9808, -0.9932), (0.1951, 0.9808, 1.0), (0.3827, 0.9239, -0.9932), (0.3827, 0.9239, 1.0), (0.5556, 0.8315, -0.9932), (0.5556, 0.8315, 1.0), (0.7071, 0.7071, -0.9932), (0.7071, 0.7071, 1.0), (0.8315, 0.5556, -0.9932), (0.8315, 0.5556, 1.0), (0.9239, 0.3827, -0.9932), (0.9239, 0.3827, 1.0), (0.9808, 0.1951, -0.9932), (0.9808, 0.1951, 1.0), (1.0, 7.55e-08, -0.9932), (1.0, 7.55e-08, 1.0), (0.9808, -0.1951, -0.9932), (0.9808, -0.1951, 1.0), (0.9239, -0.3827, -0.9932), (0.9239, -0.3827, 1.0), (0.8315, -0.5556, -0.9932), (0.8315, -0.5556, 1.0), (0.7071, -0.7071, -0.9932), (0.7071, -0.7071, 1.0), (0.5556, -0.8315, -0.9932), (0.5556, -0.8315, 1.0), (0.3827, -0.9239, -0.9932), (0.3827, -0.9239, 1.0), (0.1951, -0.9808, -0.9932), (0.1951, -0.9808, 1.0), (-3.258e-07, -1.0, -0.9932), (-3.258e-07, -1.0, 1.0), (-0.1951, -0.9808, -0.9932), (-0.1951, -0.9808, 1.0), (-0.3827, -0.9239, -0.9932), (-0.3827, -0.9239, 1.0), (-0.5556, -0.8315, -0.9932), (-0.5556, -0.8315, 1.0), (-0.7071, -0.7071, -0.9932), (-0.7071, -0.7071, 1.0), (-0.8315, -0.5556, -0.9932), (-0.8315, -0.5556, 1.0), (-0.9239, -0.3827, -0.9932), (-0.9239, -0.3827, 1.0), (-0.9808, -0.1951, -0.9932), (-0.9808, -0.1951, 1.0), (-1.0, 9.656e-07, -0.9932), (-1.0, 9.656e-07, 1.0), (-0.9808, 0.1951, -0.9932), (-0.9808, 0.1951, 1.0), (-0.9239, 0.3827, -0.9932), (-0.9239, 0.3827, 1.0), (-0.8315, 0.5556, -0.9932), (-0.8315, 0.5556, 1.0), (-0.7071, 0.7071, -0.9932), (-0.7071, 0.7071, 1.0), (-0.5556, 0.8315, -0.9932), (-0.5556, 0.8315, 1.0), (-0.3827, 0.9239, -0.9932), (-0.3827, 0.9239, 1.0), (-0.1951, 0.9808, -0.9932), (-0.1951, 0.9808, 1.0)], [], [(0, 1, 3, 2), (2, 3, 5, 4), (4, 5, 7, 6), (6, 7, 9, 8), (8, 9, 11, 10), (10, 11, 13, 12), (12, 13, 15, 14), (14, 15, 17, 16), (16, 17, 19, 18), (18, 19, 21, 20), (20, 21, 23, 22), (22, 23, 25, 24), (24, 25, 27, 26), (26, 27, 29, 28), (28, 29, 31, 30), (30, 31, 33, 32), (32, 33, 35, 34), (34, 35, 37, 36), (36, 37, 39, 38), (38, 39, 41, 40), (40, 41, 43, 42), (42, 43, 45, 44), (44, 45, 47, 46), (46, 47, 49, 48), (48, 49, 51, 50), (50, 51, 53, 52), (52, 53, 55, 54), (54, 55, 57, 56), (56, 57, 59, 58), (58, 59, 61, 60), (3, 1, 63, 61, 59, 57, 55, 53, 51, 49, 47, 45, 43, 41, 39, 37, 35, 33, 31, 29, 27, 25, 23, 21, 19, 17, 15, 13, 11, 9, 7, 5), (60, 61, 63, 62), (62, 63, 1, 0), (0, 2, 4, 6, 8, 10, 12, 14, 16, 18, 20, 22, 24, 26, 28, 30, 32, 34, 36, 38, 40, 42, 44, 46, 48, 50, 52, 54, 56, 58, 60, 62)])
_uv = me_cylinder.uv_layers.new(name='UVMap')
_uv.uv.foreach_set('vector', [0.2501, 0.3178, 0.2501, 0.0001232, 0.2813, 0.0001231, 0.2813, 0.3178, 0.2813, 0.3178, 0.2813, 0.0001231, 0.3125, 0.0001231, 0.3125, 0.3178, 0.3125, 0.3178, 0.3125, 0.0001231, 0.3438, 0.0001231, 0.3438, 0.3178, 0.3438, 0.3178, 0.3438, 0.0001231, 0.375, 0.000123, 0.375, 0.3178, 0.375, 0.3178, 0.375, 0.000123, 0.4063, 0.0001229, 0.4063, 0.3178, 0.4063, 0.3178, 0.4063, 0.0001229, 0.4375, 0.0001228, 0.4375, 0.3178, 0.4375, 0.3178, 0.4375, 0.0001228, 0.4688, 0.0001227, 0.4688, 0.3178, 0.4688, 0.3178, 0.4688, 0.0001227, 0.5, 0.0001226, 0.5, 0.3178, 0.5, 0.3178, 0.5, 0.0001226, 0.5312, 0.0001225, 0.5312, 0.3178, 0.5312, 0.3178, 0.5312, 0.0001225, 0.5625, 0.0001224, 0.5625, 0.3178, 0.5625, 0.3178, 0.5625, 0.0001224, 0.5937, 0.0001222, 0.5937, 0.3178, 0.5937, 0.3178, 0.5937, 0.0001222, 0.625, 0.0001221, 0.625, 0.3178, 0.625, 0.3178, 0.625, 0.0001221, 0.6562, 0.000122, 0.6562, 0.3178, 0.6562, 0.3178, 0.6562, 0.000122, 0.6875, 0.0001218, 0.6875, 0.3178, 0.6875, 0.3178, 0.6875, 0.0001218, 0.7187, 0.0001217, 0.7187, 0.3178, 0.7187, 0.3178, 0.7187, 0.0001217, 0.7499, 0.0001215, 0.7499, 0.3178, 0.7499, 0.3178, 0.7499, 0.0001215, 0.7812, 0.0001213, 0.7812, 0.3178, 0.7812, 0.3178, 0.7812, 0.0001213, 0.8124, 0.0001211, 0.8124, 0.3178, 0.8124, 0.3178, 0.8124, 0.0001211, 0.8437, 0.0001209, 0.8437, 0.3178, 0.8437, 0.3178, 0.8437, 0.0001209, 0.8749, 0.0001207, 0.8749, 0.3178, 0.8749, 0.3178, 0.8749, 0.0001207, 0.9062, 0.0001205, 0.9062, 0.3178, 0.9062, 0.3178, 0.9062, 0.0001205, 0.9374, 0.0001203, 0.9374, 0.3178, 0.9374, 0.3178, 0.9374, 0.0001203, 0.9686, 0.00012, 0.9686, 0.3178, 0.9686, 0.3178, 0.9686, 0.00012, 0.9999, 0.0001198, 0.9999, 0.3178, 0.0001198, 0.3178, 0.0001205, 0.0001231, 0.03136, 0.0001231, 0.03136, 0.3178, 0.03136, 0.3178, 0.03136, 0.0001231, 0.06261, 0.0001231, 0.0626, 0.3178, 0.0626, 0.3178, 0.06261, 0.0001231, 0.09385, 0.0001232, 0.09385, 0.3178, 0.09385, 0.3178, 0.09385, 0.0001232, 0.1251, 0.0001232, 0.1251, 0.3178, 0.1251, 0.3178, 0.1251, 0.0001232, 0.1563, 0.0001232, 0.1563, 0.3178, 0.1563, 0.3178, 0.1563, 0.0001232, 0.1876, 0.0001232, 0.1876, 0.3178, 0.4918, 0.6352, 0.4606, 0.6352, 0.4299, 0.6291, 0.401, 0.6172, 0.3751, 0.5998, 0.353, 0.5777, 0.3356, 0.5518, 0.3237, 0.5229, 0.3176, 0.4923, 0.3176, 0.461, 0.3237, 0.4304, 0.3356, 0.4015, 0.353, 0.3755, 0.3751, 0.3534, 0.401, 0.3361, 0.4299, 0.3241, 0.4606, 0.318, 0.4918, 0.318, 0.5224, 0.3241, 0.5513, 0.3361, 0.5773, 0.3534, 0.5994, 0.3755, 0.6167, 0.4015, 0.6287, 0.4304, 0.6348, 0.461, 0.6348, 0.4922, 0.6287, 0.5229, 0.6167, 0.5518, 0.5994, 0.5777, 0.5773, 0.5998, 0.5513, 0.6172, 0.5224, 0.6291, 0.1876, 0.3178, 0.1876, 0.0001232, 0.2188, 0.0001232, 0.2188, 0.3178, 0.2188, 0.3178, 0.2188, 0.0001232, 0.2501, 0.0001232, 0.2501, 0.3178, 0.1431, 0.318, 0.1743, 0.318, 0.205, 0.3241, 0.2339, 0.3361, 0.2598, 0.3534, 0.2819, 0.3755, 0.2993, 0.4015, 0.3112, 0.4304, 0.3173, 0.461, 0.3173, 0.4922, 0.3112, 0.5229, 0.2993, 0.5518, 0.2819, 0.5777, 0.2598, 0.5998, 0.2339, 0.6172, 0.205, 0.6291, 0.1743, 0.6352, 0.1431, 0.6352, 0.1125, 0.6291, 0.0836, 0.6172, 0.05762, 0.5998, 0.03553, 0.5777, 0.01817, 0.5518, 0.006215, 0.5229, 0.0001198, 0.4922, 0.00012, 0.461, 0.006215, 0.4304, 0.01817, 0.4015, 0.03553, 0.3755, 0.05762, 0.3534, 0.0836, 0.3361, 0.1125, 0.3241])
me_cylinder.use_remesh_preserve_volume = False
me_cylinder.use_remesh_preserve_attributes = False
me_cylinder.use_mirror_vertex_groups = False
me_cylinder.update()
me_cube = bpy.data.meshes.new('Cube')
me_cube.from_pydata([(1.0, 1.0, -1.0), (1.0, -1.0, -1.0), (-1.0, -1.0, -1.0), (-1.0, 1.0, -1.0), (1.0, 1.0, 1.0), (1.0, -1.0, 1.0), (-1.0, -1.0, 1.0), (-1.0, 1.0, 1.0), (-0.9861, -0.4421, -0.4421), (-0.9861, 0.4421, -0.4421), (-0.9861, -0.4421, 0.4421), (-0.9861, 0.4421, 0.4421), (1.0, 1.0, -1.0), (1.0, -1.0, -1.0), (-1.0, -1.0, -1.0), (-1.0, 1.0, -1.0), (1.0, 1.0, 1.0), (1.0, -1.0, 1.0), (-1.0, -1.0, 1.0), (-1.0, 1.0, 1.0), (-1.172, -0.7391, -0.7391), (-1.172, 0.7391, -0.7391), (-1.172, -0.7391, 0.7391), (-1.172, 0.7391, 0.7391), (-1.172, -0.4421, -0.4421), (-1.172, 0.4421, -0.4421), (-1.172, -0.4421, 0.4421), (-1.172, 0.4421, 0.4421), (-0.9861, -0.4421, -0.4421), (-0.9861, 0.4421, -0.4421), (-0.9861, -0.4421, 0.4421), (-0.9861, 0.4421, 0.4421)], [], [(4, 7, 6, 5), (1, 5, 6, 2), (4, 0, 3, 7), (8, 10, 11, 9), (12, 13, 14, 15), (12, 16, 17, 13), (14, 18, 22, 20), (21, 20, 24, 25), (18, 19, 23, 22), (19, 15, 21, 23), (15, 14, 20, 21), (26, 27, 31, 30), (22, 23, 27, 26), (20, 22, 26, 24), (23, 21, 25, 27), (24, 26, 30, 28), (27, 25, 29, 31), (25, 24, 28, 29)])
me_cube.polygons.foreach_set('material_index', [1, 1, 1, 2, 0, 0, 0, 0, 0, 0, 0, 0, 0, 0, 0, 0, 0, 0])
_uv = me_cube.uv_layers.new(name='BodyMat1')
_uv.uv.foreach_set('vector', [0.4999, 0.9996, 0.0001208, 0.9996, 0.0001207, 0.4999, 0.4999, 0.4999, 0.4999, 0.0001207, 0.4999, 0.4999, 0.0001207, 0.4999, 0.0001207, 0.0001208, 0.9999, 0.0001207, 0.9999, 0.4999, 0.5001, 0.4999, 0.5001, 0.0001208, 0.0, 0.0, 1.0, 0.0, 1.0, 1.0, 0.0, 1.0, 0.0, 0.0, 1.0, 0.0, 1.0, 1.0, 0.0, 1.0, 0.0, 0.0, 1.0, 0.0, 1.0, 1.0, 0.0, 1.0, 0.0, 0.0, 1.0, 0.0, 1.0, 1.0, 0.0, 1.0, 0.0, 0.0, 1.0, 0.0, 1.0, 1.0, 0.0, 1.0, 0.0, 0.0, 1.0, 0.0, 1.0, 1.0, 0.0, 1.0, 0.0, 0.0, 1.0, 0.0, 1.0, 1.0, 0.0, 1.0, 0.0, 0.0, 1.0, 0.0, 1.0, 1.0, 0.0, 1.0, 0.0, 0.0, 1.0, 0.0, 1.0, 1.0, 0.0, 1.0, 0.0, 0.0, 1.0, 0.0, 1.0, 1.0, 0.0, 1.0, 0.0, 0.0, 1.0, 0.0, 1.0, 1.0, 0.0, 1.0, 0.0, 0.0, 1.0, 0.0, 1.0, 1.0, 0.0, 1.0, 0.0, 0.0, 1.0, 0.0, 1.0, 1.0, 0.0, 1.0, 0.0, 0.0, 1.0, 0.0, 1.0, 1.0, 0.0, 1.0, 0.0, 0.0, 1.0, 0.0, 1.0, 1.0, 0.0, 1.0])
_uv.active_render = True
_uv = me_cube.uv_layers.new(name='BodyMat2')
_uv.uv.foreach_set('vector', [0.4999, 0.9996, 0.0001208, 0.9996, 0.0001207, 0.4999, 0.4999, 0.4999, 0.4999, 0.0001207, 0.4999, 0.4999, 0.0001207, 0.4999, 0.0001207, 0.0001208, 0.9999, 0.0001207, 0.9999, 0.4999, 0.5001, 0.4999, 0.5001, 0.0001208, 0.0, 0.0, 1.0, 0.0, 1.0, 1.0, 0.0, 1.0, 0.9692, 0.1107, 0.9692, 0.4882, 0.5916, 0.4882, 0.5916, 0.1107, 0.3828, 0.6172, 0.3828, 0.9999, 0.0001156, 0.9999, 0.0001157, 0.6172, 0.5916, 0.4882, 0.2304, 0.617, 0.2509, 0.5447, 0.5301, 0.4437, 0.5315, 0.1522, 0.5301, 0.4437, 0.471, 0.395, 0.4649, 0.1932, 0.2304, 0.617, 0.0001156, 0.3288, 0.07703, 0.3302, 0.2509, 0.5447, 0.2503, 0.0001156, 0.5916, 0.1107, 0.5315, 0.1522, 0.2775, 0.06785, 0.5916, 0.1107, 0.5916, 0.4882, 0.5301, 0.4437, 0.5315, 0.1522, 0.2751, 0.4745, 0.1399, 0.3353, 0.1648, 0.3102, 0.2845, 0.4288, 0.2509, 0.5447, 0.07703, 0.3302, 0.1399, 0.3353, 0.2751, 0.4745, 0.5301, 0.4437, 0.2509, 0.5447, 0.2751, 0.4745, 0.471, 0.395, 0.2775, 0.06785, 0.5315, 0.1522, 0.4649, 0.1932, 0.312, 0.1358, 0.471, 0.395, 0.2751, 0.4745, 0.2845, 0.4288, 0.4345, 0.3726, 0.312, 0.1358, 0.4649, 0.1932, 0.4333, 0.2159, 0.3029, 0.1586, 0.4649, 0.1932, 0.471, 0.395, 0.4345, 0.3726, 0.4333, 0.2159])
_uv = me_cube.uv_layers.new(name='Inside')
_uv.uv.foreach_set('vector', [0.4999, 0.9996, 0.0001208, 0.9996, 0.0001207, 0.4999, 0.4999, 0.4999, 0.4999, 0.0001207, 0.4999, 0.4999, 0.0001207, 0.4999, 0.0001207, 0.0001208, 0.9999, 0.0001207, 0.9999, 0.4999, 0.5001, 0.4999, 0.5001, 0.0001208, 0.0, 0.0, 1.0, 0.0, 1.0, 1.0, 0.0, 1.0, 0.9692, 0.1107, 0.9692, 0.4882, 0.5916, 0.4882, 0.5916, 0.1107, 0.3828, 0.6172, 0.3828, 0.9999, 0.0001156, 0.9999, 0.0001157, 0.6172, 0.5916, 0.4882, 0.2304, 0.617, 0.2509, 0.5447, 0.5301, 0.4437, 0.5315, 0.1522, 0.5301, 0.4437, 0.471, 0.395, 0.4649, 0.1932, 0.2304, 0.617, 0.0001156, 0.3288, 0.07703, 0.3302, 0.2509, 0.5447, 0.2503, 0.0001156, 0.5916, 0.1107, 0.5315, 0.1522, 0.2775, 0.06785, 0.5916, 0.1107, 0.5916, 0.4882, 0.5301, 0.4437, 0.5315, 0.1522, 0.2751, 0.4745, 0.1399, 0.3353, 0.1648, 0.3102, 0.2845, 0.4288, 0.2509, 0.5447, 0.07703, 0.3302, 0.1399, 0.3353, 0.2751, 0.4745, 0.5301, 0.4437, 0.2509, 0.5447, 0.2751, 0.4745, 0.471, 0.395, 0.2775, 0.06785, 0.5315, 0.1522, 0.4649, 0.1932, 0.312, 0.1358, 0.471, 0.395, 0.2751, 0.4745, 0.2845, 0.4288, 0.4345, 0.3726, 0.312, 0.1358, 0.4649, 0.1932, 0.4333, 0.2159, 0.3029, 0.1586, 0.4649, 0.1932, 0.471, 0.395, 0.4345, 0.3726, 0.4333, 0.2159])
me_cube.materials.append(mat_base)
me_cube.materials.append(mat_top)
me_cube.materials.append(mat_inner)
me_cube.use_remesh_preserve_volume = False
me_cube.use_remesh_preserve_attributes = False
me_cube.use_mirror_vertex_groups = False
me_cube.update()

# ---- objects
ob_engine = bpy.data.objects.new('Engine', me_circle)
ob_gun = bpy.data.objects.new('Gun', me_cylinder_001)
ob_gun_pivot = bpy.data.objects.new('Gun Pivot', me_cylinder)
ob_mainbody = bpy.data.objects.new('MainBody', me_cube)

# ---- transforms, parenting, visibility, modifiers, constraints
ob_engine.location = (0.6987, -2.187, 0.0)
ob_engine.rotation_euler = (1.571, 1.571, 0.0)
ob_engine.lineart.crease_threshold = 0.0
ob_gun.location = (0.7456, 0.7337, 2.1)
ob_gun.rotation_euler = (4.712, 1.571, 0.0)
ob_gun.scale = (0.3913, 0.3913, 0.3913)
ob_gun.lineart.crease_threshold = 0.0
_m = ob_gun.modifiers.new('Subsurf', 'SUBSURF')
_m.uv_smooth = 'PRESERVE_CORNERS'
_m.quality = 2
_m.levels = 2
_m.show_only_control_edges = False
ob_gun_pivot.location = (0.7453, 0.72, 1.67)
ob_gun_pivot.rotation_euler = (0.0, -0.0, -1.587)
ob_gun_pivot.scale = (0.3532, 0.3532, 0.3532)
ob_gun_pivot.lineart.crease_threshold = 0.0
ob_mainbody.location = (0.7456, 0.7337, 0.0)
ob_mainbody.rotation_euler = (0.0, -0.0, -1.587)
ob_mainbody.scale = (1.51, 1.51, 1.51)
ob_mainbody.lock_rotations_4d = False
ob_mainbody.empty_display_type = 'ARROWS'
ob_mainbody.lineart.crease_threshold = 0.0

# ---- collection membership
col_collection_1.objects.link(ob_engine)
col_collection_1.objects.link(ob_gun)
col_collection_1.objects.link(ob_gun_pivot)
col_collection_1.objects.link(ob_mainbody)

# ---- scene / render settings (as saved in the file)
scene.frame_start = 1; scene.frame_end = 250; scene.frame_set(1)
scene.render.engine = 'CYCLES'
scene.render.resolution_percentage = 50
scene.render.dither_intensity = 0.0
scene.cycles.use_denoising = False
scene.cycles.samples = 128
scene.cycles.sampling_pattern = 'TABULATED_SOBOL'
scene.cycles.use_adaptive_sampling = False
scene.cycles.use_light_tree = False
scene.cycles.blur_glossy = 0.0
scene.cycles.sample_clamp_indirect = 0.0
scene.view_settings.view_transform = 'Standard'
bpy.context.view_layer.update()

# ---- added for rendering (the .blend has no active camera and no usable light): camera, sun
cam_auto = bpy.data.cameras.new('AutoCamera')
cam_auto.lens = 50.0
cam_auto.sensor_width = 36.0
cam_auto.clip_end = 1000.0
ob_auto_camera = bpy.data.objects.new('AutoCamera', cam_auto)
scene.collection.objects.link(ob_auto_camera)
ob_auto_camera.location = (6.73085, -6.3036, 5.27742)
ob_auto_camera.rotation_euler = (1.09748, -7.21219e-08, 0.694738)
scene.camera = ob_auto_camera
light_auto_sun = bpy.data.lights.new('AutoSun', 'SUN')
light_auto_sun.energy = 3.0
light_auto_sun.angle = 0.0523599
ob_auto_sun = bpy.data.objects.new('AutoSun', light_auto_sun)
scene.collection.objects.link(ob_auto_sun)
ob_auto_sun.rotation_euler = (0.872665, 0.174533, 0.523599)
bpy.context.view_layer.update()
